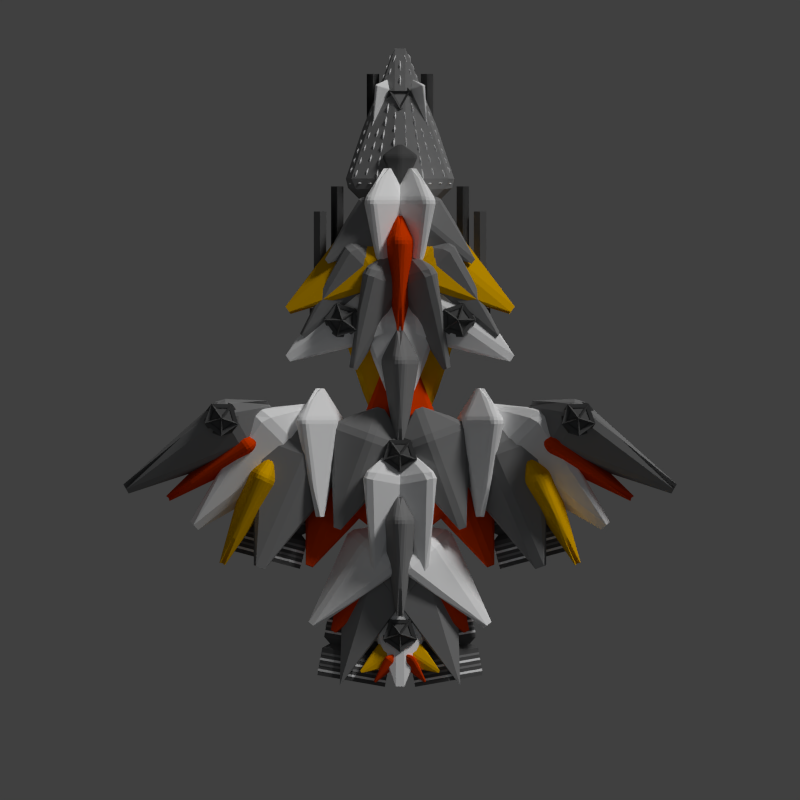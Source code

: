 # Source: modified_osprey.blend  (saved by Blender 2.76.0; exported with 4.5.12 LTS)
import bpy
from mathutils import Matrix  # noqa: F401  (used for matrix-valued properties, if any)

bpy.ops.wm.read_factory_settings(use_empty=True)
scene = bpy.context.scene
scene.name = 'Scene'

# ---- collections
col_collection_1 = bpy.data.collections.new('Collection 1'); scene.collection.children.link(col_collection_1)

# ---- materials (node trees are filled in below, after node groups)
mat_material = bpy.data.materials.new('Material')
mat_material.alpha_threshold = 0.0
mat_material.use_transparent_shadow = False
mat_material.diffuse_color = (0.1065, 0.1065, 0.1065, 1.0)
mat_material.roughness = 0.75
mat_material.specular_intensity = 0.05435
mat_material.line_color = (0.0, 0.0, 0.0, 1.0)
mat_material_002 = bpy.data.materials.new('Material.002')
mat_material_002.alpha_threshold = 0.0
mat_material_002.use_transparent_shadow = False
mat_material_002.diffuse_color = (1.0, 1.0, 1.0, 1.0)
mat_material_002.roughness = 0.5
mat_material_002.line_color = (0.0, 0.0, 0.0, 1.0)
mat_material_003 = bpy.data.materials.new('Material.003')
mat_material_003.alpha_threshold = 0.0
mat_material_003.use_transparent_shadow = False
mat_material_003.diffuse_color = (0.8, 0.05384, 0.0, 1.0)
mat_material_003.roughness = 0.5
mat_material_003.specular_intensity = 0.1522
mat_material_003.line_color = (0.0, 0.0, 0.0, 1.0)
mat_material_004 = bpy.data.materials.new('Material.004')
mat_material_004.alpha_threshold = 0.0
mat_material_004.use_transparent_shadow = False
mat_material_004.diffuse_color = (0.8, 0.4231, 0.0, 1.0)
mat_material_004.roughness = 0.5
mat_material_004.specular_intensity = 0.1739
mat_material_004.line_color = (0.0, 0.0, 0.0, 1.0)
mat_material_001 = bpy.data.materials.new('Material.001')
mat_material_001.alpha_threshold = 0.0
mat_material_001.use_transparent_shadow = False
mat_material_001.diffuse_color = (0.2529, 0.2529, 0.2529, 1.0)
mat_material_001.roughness = 0.5
mat_material_001.line_color = (0.0, 0.0, 0.0, 1.0)

# ---- material node trees

# ---- world
world_world = bpy.data.worlds.new('World'); scene.world = world_world
world_world.color = (0.05088, 0.05088, 0.05088)
world_world.use_sun_shadow = False
world_world.sun_shadow_jitter_overblur = 0.0
world_world.cycles.sampling_method = 'MANUAL'
world_world.cycles.sample_map_resolution = 256

# ---- cameras
cam_camera = bpy.data.cameras.new('Camera')
cam_camera.type = 'ORTHO'
cam_camera.clip_end = 100.0
cam_camera.lens = 35.0
cam_camera.sensor_width = 32.0
cam_camera.sensor_height = 18.0
cam_camera.ortho_scale = 20.0
cam_camera.dof.focus_distance = 0.0
cam_camera.dof.aperture_fstop = 128.0

# ---- lights
light_point_002 = bpy.data.lights.new('Point.002', 'POINT')
light_point_002.color = (0.7781, 0.8789, 1.0)
light_point_002.transmission_factor = 0.0
light_point_002.energy = 50.0
light_point_002.shadow_buffer_clip_start = 0.5
light_point_002.shadow_soft_size = 0.1
light_point_002.shadow_maximum_resolution = 0.006
light_point_002.use_absolute_resolution = True
light_point_002.cycles.use_multiple_importance_sampling = False
light_point_001 = bpy.data.lights.new('Point.001', 'POINT')
light_point_001.color = (0.7781, 0.8789, 1.0)
light_point_001.transmission_factor = 0.0
light_point_001.energy = 50.0
light_point_001.shadow_buffer_clip_start = 0.5
light_point_001.shadow_soft_size = 0.1
light_point_001.shadow_maximum_resolution = 0.006
light_point_001.use_absolute_resolution = True
light_point_001.cycles.use_multiple_importance_sampling = False
light_point = bpy.data.lights.new('Point', 'POINT')
light_point.color = (0.7781, 0.8789, 1.0)
light_point.transmission_factor = 0.0
light_point.energy = 50.0
light_point.shadow_buffer_clip_start = 0.5
light_point.shadow_soft_size = 0.1
light_point.shadow_maximum_resolution = 0.006
light_point.use_absolute_resolution = True
light_point.cycles.use_multiple_importance_sampling = False
light_sun = bpy.data.lights.new('Sun', 'SUN')
light_sun.transmission_factor = 0.0
light_sun.angle = 0.1993
light_sun.energy = 1.5
light_sun.shadow_buffer_clip_start = 0.5
light_sun.shadow_soft_size = 0.1
light_sun.shadow_cascade_max_distance = 1000.0
light_sun.cycles.use_multiple_importance_sampling = False

# ---- meshes
me_icosphere_005 = bpy.data.meshes.new('Icosphere.005')
me_icosphere_005.from_pydata([(0.0, 0.0, -1.0), (0.7236, -0.5257, -0.4472), (-0.2764, -0.8506, -0.4472), (-0.8944, 0.0, -0.4472), (-0.2764, 0.8506, -0.4472), (0.7236, 0.5257, -0.4472), (0.2764, -0.8506, 0.4472), (-0.7236, -0.5257, 0.4472), (-0.7236, 0.5257, 0.4472), (0.2764, 0.8506, 0.4472), (0.8944, 0.0, 0.4472), (0.0, 0.0, 1.0), (-0.03752, 0.1155, -0.8411), (0.6861, -0.4102, -0.2883), (-0.3139, -0.7352, -0.2883), (0.6022, -0.5257, -0.2883), (-0.1214, 0.0, -0.8411), (0.6022, 0.5257, -0.2883), (0.09822, 0.07137, -0.8411), (-0.1782, -0.7793, -0.2883), (-0.7962, 0.07137, -0.2883), (0.09822, -0.07137, -0.8411), (-0.7962, -0.07137, -0.2883), (-0.1782, 0.7793, -0.2883), (-0.03752, -0.1155, -0.8411), (-0.3139, 0.7352, -0.2883), (0.6861, 0.4102, -0.2883), (0.5272, -0.5257, -0.4097), (0.5272, 0.5257, -0.4097), (0.698, 0.0, 0.4847), (-0.3371, -0.6638, -0.4097), (0.6629, -0.3389, -0.4097), (0.2157, -0.6638, 0.4847), (-0.7355, 0.1155, -0.4097), (-0.1175, -0.7352, -0.4097), (-0.5647, -0.4102, 0.4847), (-0.1175, 0.7352, -0.4097), (-0.7355, -0.1155, -0.4097), (-0.5647, 0.4102, 0.4847), (0.6629, 0.3389, -0.4097), (-0.3371, 0.6638, -0.4097), (0.2157, 0.6638, 0.4847), (0.5647, -0.4102, -0.4847), (0.7355, 0.1155, 0.4097), (0.1175, -0.7352, 0.4097), (-0.2157, -0.6638, -0.4847), (0.3371, -0.6638, 0.4097), (-0.6629, -0.3389, 0.4097), (-0.698, 0.0, -0.4847), (-0.5272, -0.5257, 0.4097), (-0.5272, 0.5257, 0.4097), (-0.2157, 0.6638, -0.4847), (-0.6629, 0.3389, 0.4097), (0.3371, 0.6638, 0.4097), (0.5647, 0.4102, -0.4847), (0.1175, 0.7352, 0.4097), (0.7355, -0.1155, 0.4097), (0.1782, -0.7793, 0.2883), (0.7962, 0.07137, 0.2883), (-0.09822, 0.07137, 0.8411), (-0.6861, -0.4102, 0.2883), (0.3139, -0.7352, 0.2883), (0.03752, 0.1155, 0.8411), (-0.6022, 0.5257, 0.2883), (-0.6022, -0.5257, 0.2883), (0.1214, 0.0, 0.8411), (0.3139, 0.7352, 0.2883), (-0.6861, 0.4102, 0.2883), (0.03752, -0.1155, 0.8411), (0.7962, -0.07137, 0.2883), (0.1782, 0.7793, 0.2883), (-0.09822, -0.07137, 0.8411)], [], [(12, 13, 14), (1, 13, 12, 0), (2, 14, 13, 1), (0, 12, 14, 2), (15, 16, 17), (0, 16, 15, 1), (5, 17, 16, 0), (1, 15, 17, 5), (18, 19, 20), (2, 19, 18, 0), (3, 20, 19, 2), (0, 18, 20, 3), (21, 22, 23), (3, 22, 21, 0), (4, 23, 22, 3), (0, 21, 23, 4), (24, 25, 26), (4, 25, 24, 0), (5, 26, 25, 4), (0, 24, 26, 5), (27, 28, 29), (5, 28, 27, 1), (10, 29, 28, 5), (1, 27, 29, 10), (30, 31, 32), (1, 31, 30, 2), (6, 32, 31, 1), (2, 30, 32, 6), (33, 34, 35), (2, 34, 33, 3), (7, 35, 34, 2), (3, 33, 35, 7), (36, 37, 38), (3, 37, 36, 4), (8, 38, 37, 3), (4, 36, 38, 8), (39, 40, 41), (4, 40, 39, 5), (9, 41, 40, 4), (5, 39, 41, 9), (42, 43, 44), (10, 43, 42, 1), (6, 44, 43, 10), (1, 42, 44, 6), (45, 46, 47), (6, 46, 45, 2), (7, 47, 46, 6), (2, 45, 47, 7), (48, 49, 50), (7, 49, 48, 3), (8, 50, 49, 7), (3, 48, 50, 8), (51, 52, 53), (8, 52, 51, 4), (9, 53, 52, 8), (4, 51, 53, 9), (54, 55, 56), (9, 55, 54, 5), (10, 56, 55, 9), (5, 54, 56, 10), (57, 58, 59), (10, 58, 57, 6), (11, 59, 58, 10), (6, 57, 59, 11), (60, 61, 62), (6, 61, 60, 7), (11, 62, 61, 6), (7, 60, 62, 11), (63, 64, 65), (7, 64, 63, 8), (11, 65, 64, 7), (8, 63, 65, 11), (66, 67, 68), (8, 67, 66, 9), (11, 68, 67, 8), (9, 66, 68, 11), (69, 70, 71), (9, 70, 69, 10), (11, 71, 70, 9), (10, 69, 71, 11)])
me_icosphere_005.materials.append(mat_material)
me_icosphere_005.use_remesh_preserve_volume = False
me_icosphere_005.use_remesh_preserve_attributes = False
me_icosphere_005.use_mirror_vertex_groups = False
me_icosphere_005.update()
me_icosphere_004 = bpy.data.meshes.new('Icosphere.004')
me_icosphere_004.from_pydata([(0.0, 0.0, -1.0), (0.7236, -0.5257, -0.4472), (-0.2764, -0.8506, -0.4472), (-0.8944, 0.0, -0.4472), (-0.2764, 0.8506, -0.4472), (0.7236, 0.5257, -0.4472), (0.2764, -0.8506, 0.4472), (-0.7236, -0.5257, 0.4472), (-0.7236, 0.5257, 0.4472), (0.2764, 0.8506, 0.4472), (0.8944, 0.0, 0.4472), (0.0, 0.0, 1.0), (-0.03752, 0.1155, -0.8411), (0.6861, -0.4102, -0.2883), (-0.3139, -0.7352, -0.2883), (0.6022, -0.5257, -0.2883), (-0.1214, 0.0, -0.8411), (0.6022, 0.5257, -0.2883), (0.09822, 0.07137, -0.8411), (-0.1782, -0.7793, -0.2883), (-0.7962, 0.07137, -0.2883), (0.09822, -0.07137, -0.8411), (-0.7962, -0.07137, -0.2883), (-0.1782, 0.7793, -0.2883), (-0.03752, -0.1155, -0.8411), (-0.3139, 0.7352, -0.2883), (0.6861, 0.4102, -0.2883), (0.5272, -0.5257, -0.4097), (0.5272, 0.5257, -0.4097), (0.698, 0.0, 0.4847), (-0.3371, -0.6638, -0.4097), (0.6629, -0.3389, -0.4097), (0.2157, -0.6638, 0.4847), (-0.7355, 0.1155, -0.4097), (-0.1175, -0.7352, -0.4097), (-0.5647, -0.4102, 0.4847), (-0.1175, 0.7352, -0.4097), (-0.7355, -0.1155, -0.4097), (-0.5647, 0.4102, 0.4847), (0.6629, 0.3389, -0.4097), (-0.3371, 0.6638, -0.4097), (0.2157, 0.6638, 0.4847), (0.5647, -0.4102, -0.4847), (0.7355, 0.1155, 0.4097), (0.1175, -0.7352, 0.4097), (-0.2157, -0.6638, -0.4847), (0.3371, -0.6638, 0.4097), (-0.6629, -0.3389, 0.4097), (-0.698, 0.0, -0.4847), (-0.5272, -0.5257, 0.4097), (-0.5272, 0.5257, 0.4097), (-0.2157, 0.6638, -0.4847), (-0.6629, 0.3389, 0.4097), (0.3371, 0.6638, 0.4097), (0.5647, 0.4102, -0.4847), (0.1175, 0.7352, 0.4097), (0.7355, -0.1155, 0.4097), (0.1782, -0.7793, 0.2883), (0.7962, 0.07137, 0.2883), (-0.09822, 0.07137, 0.8411), (-0.6861, -0.4102, 0.2883), (0.3139, -0.7352, 0.2883), (0.03752, 0.1155, 0.8411), (-0.6022, 0.5257, 0.2883), (-0.6022, -0.5257, 0.2883), (0.1214, 0.0, 0.8411), (0.3139, 0.7352, 0.2883), (-0.6861, 0.4102, 0.2883), (0.03752, -0.1155, 0.8411), (0.7962, -0.07137, 0.2883), (0.1782, 0.7793, 0.2883), (-0.09822, -0.07137, 0.8411)], [], [(12, 13, 14), (1, 13, 12, 0), (2, 14, 13, 1), (0, 12, 14, 2), (15, 16, 17), (0, 16, 15, 1), (5, 17, 16, 0), (1, 15, 17, 5), (18, 19, 20), (2, 19, 18, 0), (3, 20, 19, 2), (0, 18, 20, 3), (21, 22, 23), (3, 22, 21, 0), (4, 23, 22, 3), (0, 21, 23, 4), (24, 25, 26), (4, 25, 24, 0), (5, 26, 25, 4), (0, 24, 26, 5), (27, 28, 29), (5, 28, 27, 1), (10, 29, 28, 5), (1, 27, 29, 10), (30, 31, 32), (1, 31, 30, 2), (6, 32, 31, 1), (2, 30, 32, 6), (33, 34, 35), (2, 34, 33, 3), (7, 35, 34, 2), (3, 33, 35, 7), (36, 37, 38), (3, 37, 36, 4), (8, 38, 37, 3), (4, 36, 38, 8), (39, 40, 41), (4, 40, 39, 5), (9, 41, 40, 4), (5, 39, 41, 9), (42, 43, 44), (10, 43, 42, 1), (6, 44, 43, 10), (1, 42, 44, 6), (45, 46, 47), (6, 46, 45, 2), (7, 47, 46, 6), (2, 45, 47, 7), (48, 49, 50), (7, 49, 48, 3), (8, 50, 49, 7), (3, 48, 50, 8), (51, 52, 53), (8, 52, 51, 4), (9, 53, 52, 8), (4, 51, 53, 9), (54, 55, 56), (9, 55, 54, 5), (10, 56, 55, 9), (5, 54, 56, 10), (57, 58, 59), (10, 58, 57, 6), (11, 59, 58, 10), (6, 57, 59, 11), (60, 61, 62), (6, 61, 60, 7), (11, 62, 61, 6), (7, 60, 62, 11), (63, 64, 65), (7, 64, 63, 8), (11, 65, 64, 7), (8, 63, 65, 11), (66, 67, 68), (8, 67, 66, 9), (11, 68, 67, 8), (9, 66, 68, 11), (69, 70, 71), (9, 70, 69, 10), (11, 71, 70, 9), (10, 69, 71, 11)])
me_icosphere_004.materials.append(mat_material)
me_icosphere_004.use_remesh_preserve_volume = False
me_icosphere_004.use_remesh_preserve_attributes = False
me_icosphere_004.use_mirror_vertex_groups = False
me_icosphere_004.update()
me_cube_030 = bpy.data.meshes.new('Cube.030')
me_cube_030.from_pydata([(-2.561, -1.0, -0.15), (0.0, 0.0, 0.0), (-6.109e-07, -1.39, 2.384e-07), (2.561, -1.0, -0.15), (-2.561, -1.0, 0.15), (2.561, -1.0, 0.15), (0.0, -1.0, 0.5), (-4.284e-08, -1.0, -0.5)], [], [(5, 6, 2), (4, 1, 0), (1, 5, 3), (7, 1, 3), (6, 1, 4), (0, 1, 7), (5, 1, 6), (4, 0, 2), (3, 5, 2), (6, 4, 2), (0, 7, 2), (7, 3, 2)])
me_cube_030.materials.append(mat_material_002)
me_cube_030.use_remesh_preserve_volume = False
me_cube_030.use_remesh_preserve_attributes = False
me_cube_030.use_mirror_vertex_groups = False
me_cube_030.update()
me_cube_026 = bpy.data.meshes.new('Cube.026')
me_cube_026.from_pydata([(-2.561, -1.0, -0.15), (0.0, 0.0, 0.0), (-6.109e-07, -1.39, 2.384e-07), (2.561, -1.0, -0.15), (-2.561, -1.0, 0.15), (2.561, -1.0, 0.15), (0.0, -1.0, 0.5), (-4.284e-08, -1.0, -0.5)], [], [(5, 6, 2), (4, 1, 0), (1, 5, 3), (7, 1, 3), (6, 1, 4), (0, 1, 7), (5, 1, 6), (4, 0, 2), (3, 5, 2), (6, 4, 2), (0, 7, 2), (7, 3, 2)])
me_cube_026.materials.append(mat_material_002)
me_cube_026.use_remesh_preserve_volume = False
me_cube_026.use_remesh_preserve_attributes = False
me_cube_026.use_mirror_vertex_groups = False
me_cube_026.update()
me_cube_023 = bpy.data.meshes.new('Cube.023')
me_cube_023.from_pydata([(-2.561, -1.0, -0.15), (0.0, 0.0, 0.0), (-6.109e-07, -1.39, 2.384e-07), (2.561, -1.0, -0.15), (-2.561, -1.0, 0.15), (2.561, -1.0, 0.15), (0.0, -1.0, 0.5), (-4.284e-08, -1.0, -0.5)], [], [(5, 6, 2), (4, 1, 0), (1, 5, 3), (7, 1, 3), (6, 1, 4), (0, 1, 7), (5, 1, 6), (4, 0, 2), (3, 5, 2), (6, 4, 2), (0, 7, 2), (7, 3, 2)])
me_cube_023.materials.append(mat_material_002)
me_cube_023.use_remesh_preserve_volume = False
me_cube_023.use_remesh_preserve_attributes = False
me_cube_023.use_mirror_vertex_groups = False
me_cube_023.update()
me_cube_015 = bpy.data.meshes.new('Cube.015')
me_cube_015.from_pydata([(-2.561, -1.0, -0.15), (0.0, 0.0, 0.0), (-6.109e-07, -1.39, 2.384e-07), (2.561, -1.0, -0.15), (-2.561, -1.0, 0.15), (2.561, -1.0, 0.15), (0.0, -1.0, 0.5), (-4.284e-08, -1.0, -0.5)], [], [(5, 6, 2), (4, 1, 0), (1, 5, 3), (7, 1, 3), (6, 1, 4), (0, 1, 7), (5, 1, 6), (4, 0, 2), (3, 5, 2), (6, 4, 2), (0, 7, 2), (7, 3, 2)])
me_cube_015.materials.append(mat_material_002)
me_cube_015.use_remesh_preserve_volume = False
me_cube_015.use_remesh_preserve_attributes = False
me_cube_015.use_mirror_vertex_groups = False
me_cube_015.update()
me_cube_009 = bpy.data.meshes.new('Cube.009')
me_cube_009.from_pydata([(-2.561, -1.0, -0.15), (0.0, 0.0, 0.0), (-6.109e-07, -1.39, 2.384e-07), (2.561, -1.0, -0.15), (-2.561, -1.0, 0.15), (2.561, -1.0, 0.15), (0.0, -1.0, 0.5), (-4.284e-08, -1.0, -0.5)], [], [(5, 6, 2), (4, 1, 0), (1, 5, 3), (7, 1, 3), (6, 1, 4), (0, 1, 7), (5, 1, 6), (4, 0, 2), (3, 5, 2), (6, 4, 2), (0, 7, 2), (7, 3, 2)])
me_cube_009.materials.append(mat_material_002)
me_cube_009.use_remesh_preserve_volume = False
me_cube_009.use_remesh_preserve_attributes = False
me_cube_009.use_mirror_vertex_groups = False
me_cube_009.update()
me_cube_008 = bpy.data.meshes.new('Cube.008')
me_cube_008.from_pydata([(-2.561, -1.0, -0.15), (0.0, 0.0, 0.0), (-6.109e-07, -1.39, 2.384e-07), (2.561, -1.0, -0.15), (-2.561, -1.0, 0.15), (2.561, -1.0, 0.15), (0.0, -1.0, 0.5), (-4.284e-08, -1.0, -0.5)], [], [(5, 6, 2), (4, 1, 0), (1, 5, 3), (7, 1, 3), (6, 1, 4), (0, 1, 7), (5, 1, 6), (4, 0, 2), (3, 5, 2), (6, 4, 2), (0, 7, 2), (7, 3, 2)])
me_cube_008.materials.append(mat_material_002)
me_cube_008.use_remesh_preserve_volume = False
me_cube_008.use_remesh_preserve_attributes = False
me_cube_008.use_mirror_vertex_groups = False
me_cube_008.update()
me_cube_007 = bpy.data.meshes.new('Cube.007')
me_cube_007.from_pydata([(-2.058, -1.0, -0.15), (0.0, 0.0, 0.0), (-6.109e-07, -1.39, 2.384e-07), (2.058, -1.0, -0.15), (-2.058, -1.0, 0.15), (2.058, -1.0, 0.15), (0.0, -1.0, 0.5), (-2.419e-08, -1.0, -0.5)], [], [(5, 6, 2), (4, 1, 0), (1, 5, 3), (7, 1, 3), (6, 1, 4), (0, 1, 7), (5, 1, 6), (4, 0, 2), (3, 5, 2), (6, 4, 2), (0, 7, 2), (7, 3, 2)])
me_cube_007.materials.append(mat_material_002)
me_cube_007.use_remesh_preserve_volume = False
me_cube_007.use_remesh_preserve_attributes = False
me_cube_007.use_mirror_vertex_groups = False
me_cube_007.update()
me_cube_006 = bpy.data.meshes.new('Cube.006')
me_cube_006.from_pydata([(-1.988, -1.0, -0.15), (-7.302e-06, 6.468, 2.131e-06), (-2.667e-06, -2.61, 2.317e-06), (1.988, -1.0, -0.15), (-1.988, -1.0, 0.15), (1.988, -1.0, 0.15), (0.0, -1.0, 0.5), (-4.284e-08, -1.0, -0.5)], [], [(5, 6, 2), (4, 1, 0), (1, 5, 3), (7, 1, 3), (6, 1, 4), (0, 1, 7), (5, 1, 6), (4, 0, 2), (3, 5, 2), (6, 4, 2), (0, 7, 2), (7, 3, 2)])
me_cube_006.materials.append(mat_material_002)
me_cube_006.use_remesh_preserve_volume = False
me_cube_006.use_remesh_preserve_attributes = False
me_cube_006.use_mirror_vertex_groups = False
me_cube_006.update()
me_cube_004 = bpy.data.meshes.new('Cube.004')
me_cube_004.from_pydata([(-2.561, -1.0, -0.15), (0.0, 0.0, 0.0), (-6.109e-07, -1.39, 2.384e-07), (2.561, -1.0, -0.15), (-2.561, -1.0, 0.15), (2.561, -1.0, 0.15), (0.0, -1.0, 0.5), (-4.284e-08, -1.0, -0.5)], [], [(5, 6, 2), (4, 1, 0), (1, 5, 3), (7, 1, 3), (6, 1, 4), (0, 1, 7), (5, 1, 6), (4, 0, 2), (3, 5, 2), (6, 4, 2), (0, 7, 2), (7, 3, 2)])
me_cube_004.materials.append(mat_material_002)
me_cube_004.use_remesh_preserve_volume = False
me_cube_004.use_remesh_preserve_attributes = False
me_cube_004.use_mirror_vertex_groups = False
me_cube_004.update()
me_cube_002 = bpy.data.meshes.new('Cube.002')
me_cube_002.from_pydata([(-1.0, -1.0, -0.15), (0.0, 0.0, 0.0), (0.0, -4.0, 0.0), (1.0, -1.0, -0.15), (-1.0, -1.0, 0.15), (1.0, -1.0, 0.15), (0.0, -1.0, 0.5), (0.0, -1.0, -0.5)], [], [(5, 6, 2), (4, 1, 0), (1, 5, 3), (7, 1, 3), (6, 1, 4), (0, 1, 7), (5, 1, 6), (4, 0, 2), (3, 5, 2), (6, 4, 2), (0, 7, 2), (7, 3, 2)])
me_cube_002.materials.append(mat_material_003)
me_cube_002.use_remesh_preserve_volume = False
me_cube_002.use_remesh_preserve_attributes = False
me_cube_002.use_mirror_vertex_groups = False
me_cube_002.update()
me_cube_001 = bpy.data.meshes.new('Cube.001')
me_cube_001.from_pydata([(-1.0, -1.0, -0.15), (0.0, 0.0, 0.0), (0.0, -4.0, 0.0), (1.0, -1.0, -0.15), (-1.0, -1.0, 0.15), (1.0, -1.0, 0.15), (0.0, -1.0, 0.5), (0.0, -1.0, -0.5)], [], [(5, 6, 2), (4, 1, 0), (1, 5, 3), (7, 1, 3), (6, 1, 4), (0, 1, 7), (5, 1, 6), (4, 0, 2), (3, 5, 2), (6, 4, 2), (0, 7, 2), (7, 3, 2)])
me_cube_001.materials.append(mat_material_003)
me_cube_001.use_remesh_preserve_volume = False
me_cube_001.use_remesh_preserve_attributes = False
me_cube_001.use_mirror_vertex_groups = False
me_cube_001.update()
me_cube_000 = bpy.data.meshes.new('Cube.000')
me_cube_000.from_pydata([(-1.0, -1.0, -0.15), (0.0, 0.0, 0.0), (0.0, -4.0, 0.0), (1.0, -1.0, -0.15), (-1.0, -1.0, 0.15), (1.0, -1.0, 0.15), (0.0, -1.0, 0.5), (0.0, -1.0, -0.5)], [], [(5, 6, 2), (4, 1, 0), (1, 5, 3), (7, 1, 3), (6, 1, 4), (0, 1, 7), (5, 1, 6), (4, 0, 2), (3, 5, 2), (6, 4, 2), (0, 7, 2), (7, 3, 2)])
me_cube_000.materials.append(mat_material_004)
me_cube_000.use_remesh_preserve_volume = False
me_cube_000.use_remesh_preserve_attributes = False
me_cube_000.use_mirror_vertex_groups = False
me_cube_000.update()
me_icosphere_003 = bpy.data.meshes.new('Icosphere.003')
me_icosphere_003.from_pydata([(0.0, 0.0, -1.0), (0.7236, -0.5257, -0.4472), (-0.2764, -0.8506, -0.4472), (-0.8944, 0.0, -0.4472), (-0.2764, 0.8506, -0.4472), (0.7236, 0.5257, -0.4472), (0.2764, -0.8506, 0.4472), (-0.7236, -0.5257, 0.4472), (-0.7236, 0.5257, 0.4472), (0.2764, 0.8506, 0.4472), (0.8944, 0.0, 0.4472), (0.0, 0.0, 1.0), (-0.03752, 0.1155, -0.8411), (0.6861, -0.4102, -0.2883), (-0.3139, -0.7352, -0.2883), (0.6022, -0.5257, -0.2883), (-0.1214, 0.0, -0.8411), (0.6022, 0.5257, -0.2883), (0.09822, 0.07137, -0.8411), (-0.1782, -0.7793, -0.2883), (-0.7962, 0.07137, -0.2883), (0.09822, -0.07137, -0.8411), (-0.7962, -0.07137, -0.2883), (-0.1782, 0.7793, -0.2883), (-0.03752, -0.1155, -0.8411), (-0.3139, 0.7352, -0.2883), (0.6861, 0.4102, -0.2883), (0.5272, -0.5257, -0.4097), (0.5272, 0.5257, -0.4097), (0.698, 0.0, 0.4847), (-0.3371, -0.6638, -0.4097), (0.6629, -0.3389, -0.4097), (0.2157, -0.6638, 0.4847), (-0.7355, 0.1155, -0.4097), (-0.1175, -0.7352, -0.4097), (-0.5647, -0.4102, 0.4847), (-0.1175, 0.7352, -0.4097), (-0.7355, -0.1155, -0.4097), (-0.5647, 0.4102, 0.4847), (0.6629, 0.3389, -0.4097), (-0.3371, 0.6638, -0.4097), (0.2157, 0.6638, 0.4847), (0.5647, -0.4102, -0.4847), (0.7355, 0.1155, 0.4097), (0.1175, -0.7352, 0.4097), (-0.2157, -0.6638, -0.4847), (0.3371, -0.6638, 0.4097), (-0.6629, -0.3389, 0.4097), (-0.698, 0.0, -0.4847), (-0.5272, -0.5257, 0.4097), (-0.5272, 0.5257, 0.4097), (-0.2157, 0.6638, -0.4847), (-0.6629, 0.3389, 0.4097), (0.3371, 0.6638, 0.4097), (0.5647, 0.4102, -0.4847), (0.1175, 0.7352, 0.4097), (0.7355, -0.1155, 0.4097), (0.1782, -0.7793, 0.2883), (0.7962, 0.07137, 0.2883), (-0.09822, 0.07137, 0.8411), (-0.6861, -0.4102, 0.2883), (0.3139, -0.7352, 0.2883), (0.03752, 0.1155, 0.8411), (-0.6022, 0.5257, 0.2883), (-0.6022, -0.5257, 0.2883), (0.1214, 0.0, 0.8411), (0.3139, 0.7352, 0.2883), (-0.6861, 0.4102, 0.2883), (0.03752, -0.1155, 0.8411), (0.7962, -0.07137, 0.2883), (0.1782, 0.7793, 0.2883), (-0.09822, -0.07137, 0.8411)], [], [(12, 13, 14), (1, 13, 12, 0), (2, 14, 13, 1), (0, 12, 14, 2), (15, 16, 17), (0, 16, 15, 1), (5, 17, 16, 0), (1, 15, 17, 5), (18, 19, 20), (2, 19, 18, 0), (3, 20, 19, 2), (0, 18, 20, 3), (21, 22, 23), (3, 22, 21, 0), (4, 23, 22, 3), (0, 21, 23, 4), (24, 25, 26), (4, 25, 24, 0), (5, 26, 25, 4), (0, 24, 26, 5), (27, 28, 29), (5, 28, 27, 1), (10, 29, 28, 5), (1, 27, 29, 10), (30, 31, 32), (1, 31, 30, 2), (6, 32, 31, 1), (2, 30, 32, 6), (33, 34, 35), (2, 34, 33, 3), (7, 35, 34, 2), (3, 33, 35, 7), (36, 37, 38), (3, 37, 36, 4), (8, 38, 37, 3), (4, 36, 38, 8), (39, 40, 41), (4, 40, 39, 5), (9, 41, 40, 4), (5, 39, 41, 9), (42, 43, 44), (10, 43, 42, 1), (6, 44, 43, 10), (1, 42, 44, 6), (45, 46, 47), (6, 46, 45, 2), (7, 47, 46, 6), (2, 45, 47, 7), (48, 49, 50), (7, 49, 48, 3), (8, 50, 49, 7), (3, 48, 50, 8), (51, 52, 53), (8, 52, 51, 4), (9, 53, 52, 8), (4, 51, 53, 9), (54, 55, 56), (9, 55, 54, 5), (10, 56, 55, 9), (5, 54, 56, 10), (57, 58, 59), (10, 58, 57, 6), (11, 59, 58, 10), (6, 57, 59, 11), (60, 61, 62), (6, 61, 60, 7), (11, 62, 61, 6), (7, 60, 62, 11), (63, 64, 65), (7, 64, 63, 8), (11, 65, 64, 7), (8, 63, 65, 11), (66, 67, 68), (8, 67, 66, 9), (11, 68, 67, 8), (9, 66, 68, 11), (69, 70, 71), (9, 70, 69, 10), (11, 71, 70, 9), (10, 69, 71, 11)])
me_icosphere_003.materials.append(mat_material)
me_icosphere_003.use_remesh_preserve_volume = False
me_icosphere_003.use_remesh_preserve_attributes = False
me_icosphere_003.use_mirror_vertex_groups = False
me_icosphere_003.update()
me_icosphere_002 = bpy.data.meshes.new('Icosphere.002')
me_icosphere_002.from_pydata([(0.0, 0.0, -1.0), (0.7236, -0.5257, -0.4472), (-0.2764, -0.8506, -0.4472), (-0.8944, 0.0, -0.4472), (-0.2764, 0.8506, -0.4472), (0.7236, 0.5257, -0.4472), (0.2764, -0.8506, 0.4472), (-0.7236, -0.5257, 0.4472), (-0.7236, 0.5257, 0.4472), (0.2764, 0.8506, 0.4472), (0.8944, 0.0, 0.4472), (0.0, 0.0, 1.0), (-0.03752, 0.1155, -0.8411), (0.6861, -0.4102, -0.2883), (-0.3139, -0.7352, -0.2883), (0.6022, -0.5257, -0.2883), (-0.1214, 0.0, -0.8411), (0.6022, 0.5257, -0.2883), (0.09822, 0.07137, -0.8411), (-0.1782, -0.7793, -0.2883), (-0.7962, 0.07137, -0.2883), (0.09822, -0.07137, -0.8411), (-0.7962, -0.07137, -0.2883), (-0.1782, 0.7793, -0.2883), (-0.03752, -0.1155, -0.8411), (-0.3139, 0.7352, -0.2883), (0.6861, 0.4102, -0.2883), (0.5272, -0.5257, -0.4097), (0.5272, 0.5257, -0.4097), (0.698, 0.0, 0.4847), (-0.3371, -0.6638, -0.4097), (0.6629, -0.3389, -0.4097), (0.2157, -0.6638, 0.4847), (-0.7355, 0.1155, -0.4097), (-0.1175, -0.7352, -0.4097), (-0.5647, -0.4102, 0.4847), (-0.1175, 0.7352, -0.4097), (-0.7355, -0.1155, -0.4097), (-0.5647, 0.4102, 0.4847), (0.6629, 0.3389, -0.4097), (-0.3371, 0.6638, -0.4097), (0.2157, 0.6638, 0.4847), (0.5647, -0.4102, -0.4847), (0.7355, 0.1155, 0.4097), (0.1175, -0.7352, 0.4097), (-0.2157, -0.6638, -0.4847), (0.3371, -0.6638, 0.4097), (-0.6629, -0.3389, 0.4097), (-0.698, 0.0, -0.4847), (-0.5272, -0.5257, 0.4097), (-0.5272, 0.5257, 0.4097), (-0.2157, 0.6638, -0.4847), (-0.6629, 0.3389, 0.4097), (0.3371, 0.6638, 0.4097), (0.5647, 0.4102, -0.4847), (0.1175, 0.7352, 0.4097), (0.7355, -0.1155, 0.4097), (0.1782, -0.7793, 0.2883), (0.7962, 0.07137, 0.2883), (-0.09822, 0.07137, 0.8411), (-0.6861, -0.4102, 0.2883), (0.3139, -0.7352, 0.2883), (0.03752, 0.1155, 0.8411), (-0.6022, 0.5257, 0.2883), (-0.6022, -0.5257, 0.2883), (0.1214, 0.0, 0.8411), (0.3139, 0.7352, 0.2883), (-0.6861, 0.4102, 0.2883), (0.03752, -0.1155, 0.8411), (0.7962, -0.07137, 0.2883), (0.1782, 0.7793, 0.2883), (-0.09822, -0.07137, 0.8411)], [], [(12, 13, 14), (1, 13, 12, 0), (2, 14, 13, 1), (0, 12, 14, 2), (15, 16, 17), (0, 16, 15, 1), (5, 17, 16, 0), (1, 15, 17, 5), (18, 19, 20), (2, 19, 18, 0), (3, 20, 19, 2), (0, 18, 20, 3), (21, 22, 23), (3, 22, 21, 0), (4, 23, 22, 3), (0, 21, 23, 4), (24, 25, 26), (4, 25, 24, 0), (5, 26, 25, 4), (0, 24, 26, 5), (27, 28, 29), (5, 28, 27, 1), (10, 29, 28, 5), (1, 27, 29, 10), (30, 31, 32), (1, 31, 30, 2), (6, 32, 31, 1), (2, 30, 32, 6), (33, 34, 35), (2, 34, 33, 3), (7, 35, 34, 2), (3, 33, 35, 7), (36, 37, 38), (3, 37, 36, 4), (8, 38, 37, 3), (4, 36, 38, 8), (39, 40, 41), (4, 40, 39, 5), (9, 41, 40, 4), (5, 39, 41, 9), (42, 43, 44), (10, 43, 42, 1), (6, 44, 43, 10), (1, 42, 44, 6), (45, 46, 47), (6, 46, 45, 2), (7, 47, 46, 6), (2, 45, 47, 7), (48, 49, 50), (7, 49, 48, 3), (8, 50, 49, 7), (3, 48, 50, 8), (51, 52, 53), (8, 52, 51, 4), (9, 53, 52, 8), (4, 51, 53, 9), (54, 55, 56), (9, 55, 54, 5), (10, 56, 55, 9), (5, 54, 56, 10), (57, 58, 59), (10, 58, 57, 6), (11, 59, 58, 10), (6, 57, 59, 11), (60, 61, 62), (6, 61, 60, 7), (11, 62, 61, 6), (7, 60, 62, 11), (63, 64, 65), (7, 64, 63, 8), (11, 65, 64, 7), (8, 63, 65, 11), (66, 67, 68), (8, 67, 66, 9), (11, 68, 67, 8), (9, 66, 68, 11), (69, 70, 71), (9, 70, 69, 10), (11, 71, 70, 9), (10, 69, 71, 11)])
me_icosphere_002.materials.append(mat_material)
me_icosphere_002.use_remesh_preserve_volume = False
me_icosphere_002.use_remesh_preserve_attributes = False
me_icosphere_002.use_mirror_vertex_groups = False
me_icosphere_002.update()
me_cylinder_005 = bpy.data.meshes.new('Cylinder.005')
me_cylinder_005.from_pydata([(3.277, 1.0, -1.0), (3.277, 1.0, 1.0), (4.143, 0.5, -1.0), (4.143, 0.5, 1.0), (4.143, -0.5, -1.0), (4.143, -0.5, 1.0), (3.277, -1.0, -1.0), (3.277, -1.0, 1.0), (2.411, -0.5, -1.0), (2.411, -0.5, 1.0), (2.411, 0.5, -1.0), (2.411, 0.5, 1.0)], [], [(0, 1, 3, 2), (2, 3, 5, 4), (4, 5, 7, 6), (6, 7, 9, 8), (3, 1, 11, 9, 7, 5), (10, 11, 1, 0), (8, 9, 11, 10), (0, 2, 4, 6, 8, 10)])
me_cylinder_005.materials.append(mat_material)
me_cylinder_005.use_remesh_preserve_volume = False
me_cylinder_005.use_remesh_preserve_attributes = False
me_cylinder_005.use_mirror_vertex_groups = False
me_cylinder_005.update()
me_cylinder_014 = bpy.data.meshes.new('Cylinder.014')
me_cylinder_014.from_pydata([(5.455, 1.0, -1.0), (5.455, 1.0, 1.0), (6.321, 0.5, -1.0), (6.321, 0.5, 1.0), (6.321, -0.5, -1.0), (6.321, -0.5, 1.0), (5.455, -1.0, -1.0), (5.455, -1.0, 1.0), (4.589, -0.5, -1.0), (4.589, -0.5, 1.0), (4.589, 0.5, -1.0), (4.589, 0.5, 1.0), (5.455, -1.0, -1.0), (5.455, -1.0, 1.0), (6.321, -0.5, -1.0), (6.321, -0.5, 1.0), (6.321, 0.5, -1.0), (6.321, 0.5, 1.0), (5.455, 1.0, -1.0), (5.455, 1.0, 1.0), (4.589, 0.5, -1.0), (4.589, 0.5, 1.0), (4.589, -0.5, -1.0), (4.589, -0.5, 1.0)], [], [(0, 1, 3, 2), (2, 3, 5, 4), (4, 5, 7, 6), (6, 7, 9, 8), (3, 1, 11, 9, 7, 5), (10, 11, 1, 0), (8, 9, 11, 10), (0, 2, 4, 6, 8, 10), (12, 14, 15, 13), (14, 16, 17, 15), (16, 18, 19, 17), (18, 20, 21, 19), (15, 17, 19, 21, 23, 13), (22, 12, 13, 23), (20, 22, 23, 21), (12, 22, 20, 18, 16, 14)])
me_cylinder_014.materials.append(mat_material)
me_cylinder_014.use_remesh_preserve_volume = False
me_cylinder_014.use_remesh_preserve_attributes = False
me_cylinder_014.use_mirror_vertex_groups = False
me_cylinder_014.update()
me_cylinder_073 = bpy.data.meshes.new('Cylinder.073')
me_cylinder_073.from_pydata([(1.336, 1.0, -1.0), (1.336, 1.0, 1.0), (2.202, 0.5, -1.0), (2.202, 0.5, 1.0), (2.202, -0.5, -1.0), (2.202, -0.5, 1.0), (1.336, -1.0, -1.0), (1.336, -1.0, 1.0), (0.4696, -0.5, -1.0), (0.4696, -0.5, 1.0), (0.4696, 0.5, -1.0), (0.4696, 0.5, 1.0)], [], [(0, 1, 3, 2), (2, 3, 5, 4), (4, 5, 7, 6), (6, 7, 9, 8), (3, 1, 11, 9, 7, 5), (10, 11, 1, 0), (8, 9, 11, 10), (0, 2, 4, 6, 8, 10)])
me_cylinder_073.materials.append(mat_material)
me_cylinder_073.use_remesh_preserve_volume = False
me_cylinder_073.use_remesh_preserve_attributes = False
me_cylinder_073.use_mirror_vertex_groups = False
me_cylinder_073.update()
me_cylinder_072 = bpy.data.meshes.new('Cylinder.072')
me_cylinder_072.from_pydata([(2.26, 1.0, -1.0), (2.26, 1.0, 1.0), (3.126, 0.5, -1.0), (3.126, 0.5, 1.0), (3.126, -0.5, -1.0), (3.126, -0.5, 1.0), (2.26, -1.0, -1.0), (2.26, -1.0, 1.0), (1.394, -0.5, -1.0), (1.394, -0.5, 1.0), (1.394, 0.5, -1.0), (1.394, 0.5, 1.0), (2.26, -1.0, -1.0), (2.26, -1.0, 1.0), (3.126, -0.5, -1.0), (3.126, -0.5, 1.0), (3.126, 0.5, -1.0), (3.126, 0.5, 1.0), (2.26, 1.0, -1.0), (2.26, 1.0, 1.0), (1.394, 0.5, -1.0), (1.394, 0.5, 1.0), (1.394, -0.5, -1.0), (1.394, -0.5, 1.0)], [], [(0, 1, 3, 2), (2, 3, 5, 4), (4, 5, 7, 6), (6, 7, 9, 8), (3, 1, 11, 9, 7, 5), (10, 11, 1, 0), (8, 9, 11, 10), (0, 2, 4, 6, 8, 10), (12, 14, 15, 13), (14, 16, 17, 15), (16, 18, 19, 17), (18, 20, 21, 19), (15, 17, 19, 21, 23, 13), (22, 12, 13, 23), (20, 22, 23, 21), (12, 22, 20, 18, 16, 14)])
me_cylinder_072.materials.append(mat_material)
me_cylinder_072.use_remesh_preserve_volume = False
me_cylinder_072.use_remesh_preserve_attributes = False
me_cylinder_072.use_mirror_vertex_groups = False
me_cylinder_072.update()
me_cylinder_070 = bpy.data.meshes.new('Cylinder.070')
me_cylinder_070.from_pydata([(0.0, 1.0, -1.0), (0.0, 1.0, 1.0), (0.866, 0.5, -1.0), (0.866, 0.5, 1.0), (0.866, -0.5, -1.0), (0.866, -0.5, 1.0), (-8.742e-08, -1.0, -1.0), (-8.742e-08, -1.0, 1.0), (-0.866, -0.5, -1.0), (-0.866, -0.5, 1.0), (-0.866, 0.5, -1.0), (-0.866, 0.5, 1.0)], [], [(0, 1, 3, 2), (2, 3, 5, 4), (4, 5, 7, 6), (6, 7, 9, 8), (3, 1, 11, 9, 7, 5), (10, 11, 1, 0), (8, 9, 11, 10), (0, 2, 4, 6, 8, 10)])
me_cylinder_070.materials.append(mat_material)
me_cylinder_070.use_remesh_preserve_volume = False
me_cylinder_070.use_remesh_preserve_attributes = False
me_cylinder_070.use_mirror_vertex_groups = False
me_cylinder_070.update()
me_cylinder_071 = bpy.data.meshes.new('Cylinder.071')
me_cylinder_071.from_pydata([(0.0, 1.0, -1.0), (0.0, 1.0, 1.0), (0.866, 0.5, -1.0), (0.866, 0.5, 1.0), (0.866, -0.5, -1.0), (0.866, -0.5, 1.0), (-8.742e-08, -1.0, -1.0), (-8.742e-08, -1.0, 1.0), (-0.866, -0.5, -1.0), (-0.866, -0.5, 1.0), (-0.866, 0.5, -1.0), (-0.866, 0.5, 1.0)], [], [(0, 1, 3, 2), (2, 3, 5, 4), (4, 5, 7, 6), (6, 7, 9, 8), (3, 1, 11, 9, 7, 5), (10, 11, 1, 0), (8, 9, 11, 10), (0, 2, 4, 6, 8, 10)])
me_cylinder_071.materials.append(mat_material)
me_cylinder_071.use_remesh_preserve_volume = False
me_cylinder_071.use_remesh_preserve_attributes = False
me_cylinder_071.use_mirror_vertex_groups = False
me_cylinder_071.update()
me_cylinder_065 = bpy.data.meshes.new('Cylinder.065')
me_cylinder_065.from_pydata([(-2.22e-16, 1.0, 0.0), (0.0, 1.0, 1.0), (0.866, 0.5, 0.0), (0.866, 0.5, 1.0), (0.866, -0.5, 0.0), (0.866, -0.5, 1.0), (-8.742e-08, -1.0, 0.0), (-8.742e-08, -1.0, 1.0), (-0.866, -0.5, 0.0), (-0.866, -0.5, 1.0), (-0.866, 0.5, 0.0), (-0.866, 0.5, 1.0), (-3.974e-09, 0.8, -0.2), (0.6928, 0.4, -0.2), (0.6928, -0.4, -0.2), (-7.391e-08, -0.8, -0.2), (-0.6928, -0.4, -0.2), (-0.6928, 0.4, -0.2), (1.147e-09, 1.0, -0.4), (0.866, 0.5, -0.4), (0.866, -0.5, -0.4), (-8.628e-08, -1.0, -0.4), (-0.866, -0.5, -0.4), (-0.866, 0.5, -0.4), (1.262e-08, 1.0, -1.4), (0.866, 0.5, -1.4), (0.866, -0.5, -1.4), (-7.48e-08, -1.0, -1.4), (-0.866, -0.5, -1.4), (-0.866, 0.5, -1.4), (6.121e-09, 0.8, -1.6), (0.6928, 0.4, -1.6), (0.6928, -0.4, -1.6), (-6.382e-08, -0.8, -1.6), (-0.6928, -0.4, -1.6), (-0.6928, 0.4, -1.6), (2.179e-08, 1.0, -1.8), (0.866, 0.5, -1.8), (0.866, -0.5, -1.8), (-6.563e-08, -1.0, -1.8), (-0.866, -0.5, -1.8), (-0.866, 0.5, -1.8), (2.179e-08, 1.0, -2.8), (0.866, 0.5, -2.8), (0.866, -0.5, -2.8), (-6.563e-08, -1.0, -2.8), (-0.866, -0.5, -2.8), (-0.866, 0.5, -2.8), (5.475e-08, 0.8, -3.0), (0.6928, 0.4, -3.0), (0.6928, -0.4, -3.0), (-1.519e-08, -0.8, -3.0), (-0.6928, -0.4, -3.0), (-0.6928, 0.4, -3.0)], [], [(0, 1, 3, 2), (2, 3, 5, 4), (4, 5, 7, 6), (6, 7, 9, 8), (3, 1, 11, 9, 7, 5), (10, 11, 1, 0), (8, 9, 11, 10), (10, 0, 12, 17), (17, 12, 18, 23), (8, 10, 17, 16), (6, 8, 16, 15), (4, 6, 15, 14), (2, 4, 14, 13), (0, 2, 13, 12), (23, 18, 24, 29), (16, 17, 23, 22), (15, 16, 22, 21), (14, 15, 21, 20), (13, 14, 20, 19), (12, 13, 19, 18), (29, 24, 30, 35), (22, 23, 29, 28), (21, 22, 28, 27), (20, 21, 27, 26), (19, 20, 26, 25), (18, 19, 25, 24), (35, 30, 36, 41), (28, 29, 35, 34), (27, 28, 34, 33), (26, 27, 33, 32), (25, 26, 32, 31), (24, 25, 31, 30), (41, 36, 42, 47), (34, 35, 41, 40), (33, 34, 40, 39), (32, 33, 39, 38), (31, 32, 38, 37), (30, 31, 37, 36), (47, 42, 48, 53), (40, 41, 47, 46), (39, 40, 46, 45), (38, 39, 45, 44), (37, 38, 44, 43), (36, 37, 43, 42), (48, 49, 50, 51, 52, 53), (46, 47, 53, 52), (45, 46, 52, 51), (44, 45, 51, 50), (43, 44, 50, 49), (42, 43, 49, 48)])
me_cylinder_065.materials.append(mat_material)
me_cylinder_065.use_remesh_preserve_volume = False
me_cylinder_065.use_remesh_preserve_attributes = False
me_cylinder_065.use_mirror_vertex_groups = False
me_cylinder_065.update()
me_cylinder_064 = bpy.data.meshes.new('Cylinder.064')
me_cylinder_064.from_pydata([(0.0, 1.0, -1.0), (0.0, 1.0, 1.0), (0.866, 0.5, -1.0), (0.866, 0.5, 1.0), (0.866, -0.5, -1.0), (0.866, -0.5, 1.0), (-8.742e-08, -1.0, -1.0), (-8.742e-08, -1.0, 1.0), (-0.866, -0.5, -1.0), (-0.866, -0.5, 1.0), (-0.866, 0.5, -1.0), (-0.866, 0.5, 1.0)], [], [(0, 1, 3, 2), (2, 3, 5, 4), (4, 5, 7, 6), (6, 7, 9, 8), (3, 1, 11, 9, 7, 5), (10, 11, 1, 0), (8, 9, 11, 10), (0, 2, 4, 6, 8, 10)])
me_cylinder_064.materials.append(mat_material_002)
me_cylinder_064.use_remesh_preserve_volume = False
me_cylinder_064.use_remesh_preserve_attributes = False
me_cylinder_064.use_mirror_vertex_groups = False
me_cylinder_064.update()
me_cylinder_063 = bpy.data.meshes.new('Cylinder.063')
me_cylinder_063.from_pydata([(0.0, 1.0, -1.0), (0.0, 1.0, 1.0), (0.866, 0.5, -1.0), (0.866, 0.5, 1.0), (0.866, -0.5, -1.0), (0.866, -0.5, 1.0), (-8.742e-08, -1.0, -1.0), (-8.742e-08, -1.0, 1.0), (-0.866, -0.5, -1.0), (-0.866, -0.5, 1.0), (-0.866, 0.5, -1.0), (-0.866, 0.5, 1.0)], [], [(0, 1, 3, 2), (2, 3, 5, 4), (4, 5, 7, 6), (6, 7, 9, 8), (3, 1, 11, 9, 7, 5), (10, 11, 1, 0), (8, 9, 11, 10), (0, 2, 4, 6, 8, 10)])
me_cylinder_063.materials.append(mat_material_001)
me_cylinder_063.use_remesh_preserve_volume = False
me_cylinder_063.use_remesh_preserve_attributes = False
me_cylinder_063.use_mirror_vertex_groups = False
me_cylinder_063.update()
me_cylinder_062 = bpy.data.meshes.new('Cylinder.062')
me_cylinder_062.from_pydata([(0.0, 1.0, -1.0), (0.0, 1.0, 1.0), (0.866, 0.5, -1.0), (0.866, 0.5, 1.0), (0.866, -0.5, -1.0), (0.866, -0.5, 1.0), (-8.742e-08, -1.0, -1.0), (-8.742e-08, -1.0, 1.0), (-0.866, -0.5, -1.0), (-0.866, -0.5, 1.0), (-0.866, 0.5, -1.0), (-0.866, 0.5, 1.0)], [], [(0, 1, 3, 2), (2, 3, 5, 4), (4, 5, 7, 6), (6, 7, 9, 8), (3, 1, 11, 9, 7, 5), (10, 11, 1, 0), (8, 9, 11, 10), (0, 2, 4, 6, 8, 10)])
me_cylinder_062.materials.append(mat_material_002)
me_cylinder_062.use_remesh_preserve_volume = False
me_cylinder_062.use_remesh_preserve_attributes = False
me_cylinder_062.use_mirror_vertex_groups = False
me_cylinder_062.update()
me_cylinder_061 = bpy.data.meshes.new('Cylinder.061')
me_cylinder_061.from_pydata([(0.0, 1.0, -1.0), (0.0, 1.0, 1.0), (0.866, 0.5, -1.0), (0.866, 0.5, 1.0), (0.866, -0.5, -1.0), (0.866, -0.5, 1.0), (-8.742e-08, -1.0, -1.0), (-8.742e-08, -1.0, 1.0), (-0.866, -0.5, -1.0), (-0.866, -0.5, 1.0), (-0.866, 0.5, -1.0), (-0.866, 0.5, 1.0)], [], [(0, 1, 3, 2), (2, 3, 5, 4), (4, 5, 7, 6), (6, 7, 9, 8), (3, 1, 11, 9, 7, 5), (10, 11, 1, 0), (8, 9, 11, 10), (0, 2, 4, 6, 8, 10)])
me_cylinder_061.materials.append(mat_material_001)
me_cylinder_061.use_remesh_preserve_volume = False
me_cylinder_061.use_remesh_preserve_attributes = False
me_cylinder_061.use_mirror_vertex_groups = False
me_cylinder_061.update()
me_cylinder_060 = bpy.data.meshes.new('Cylinder.060')
me_cylinder_060.from_pydata([(0.0, 1.0, -1.0), (0.0, 1.0, 1.0), (0.866, 0.5, -1.0), (0.866, 0.5, 1.0), (0.866, -0.5, -1.0), (0.866, -0.5, 1.0), (-8.742e-08, -1.0, -1.0), (-8.742e-08, -1.0, 1.0), (-0.866, -0.5, -1.0), (-0.866, -0.5, 1.0), (-0.866, 0.5, -1.0), (-0.866, 0.5, 1.0)], [], [(0, 1, 3, 2), (2, 3, 5, 4), (4, 5, 7, 6), (6, 7, 9, 8), (3, 1, 11, 9, 7, 5), (10, 11, 1, 0), (8, 9, 11, 10), (0, 2, 4, 6, 8, 10)])
me_cylinder_060.materials.append(mat_material_001)
me_cylinder_060.use_remesh_preserve_volume = False
me_cylinder_060.use_remesh_preserve_attributes = False
me_cylinder_060.use_mirror_vertex_groups = False
me_cylinder_060.update()
me_cylinder_059 = bpy.data.meshes.new('Cylinder.059')
me_cylinder_059.from_pydata([(0.0, 1.0, -1.0), (0.0, 1.0, 1.0), (0.866, 0.5, -1.0), (0.866, 0.5, 1.0), (0.866, -0.5, -1.0), (0.866, -0.5, 1.0), (-8.742e-08, -1.0, -1.0), (-8.742e-08, -1.0, 1.0), (-0.866, -0.5, -1.0), (-0.866, -0.5, 1.0), (-0.866, 0.5, -1.0), (-0.866, 0.5, 1.0)], [], [(0, 1, 3, 2), (2, 3, 5, 4), (4, 5, 7, 6), (6, 7, 9, 8), (3, 1, 11, 9, 7, 5), (10, 11, 1, 0), (8, 9, 11, 10), (0, 2, 4, 6, 8, 10)])
me_cylinder_059.materials.append(mat_material_001)
me_cylinder_059.use_remesh_preserve_volume = False
me_cylinder_059.use_remesh_preserve_attributes = False
me_cylinder_059.use_mirror_vertex_groups = False
me_cylinder_059.update()
me_cylinder_058 = bpy.data.meshes.new('Cylinder.058')
me_cylinder_058.from_pydata([(0.0, 1.0, -1.0), (0.0, 1.0, 1.0), (0.866, 0.5, -1.0), (0.866, 0.5, 1.0), (0.866, -0.5, -1.0), (0.866, -0.5, 1.0), (-8.742e-08, -1.0, -1.0), (-8.742e-08, -1.0, 1.0), (-0.866, -0.5, -1.0), (-0.866, -0.5, 1.0), (-0.866, 0.5, -1.0), (-0.866, 0.5, 1.0)], [], [(0, 1, 3, 2), (2, 3, 5, 4), (4, 5, 7, 6), (6, 7, 9, 8), (3, 1, 11, 9, 7, 5), (10, 11, 1, 0), (8, 9, 11, 10), (0, 2, 4, 6, 8, 10)])
me_cylinder_058.materials.append(mat_material_001)
me_cylinder_058.use_remesh_preserve_volume = False
me_cylinder_058.use_remesh_preserve_attributes = False
me_cylinder_058.use_mirror_vertex_groups = False
me_cylinder_058.update()
me_cylinder_057 = bpy.data.meshes.new('Cylinder.057')
me_cylinder_057.from_pydata([(0.0, 1.0, -1.0), (0.0, 1.0, 1.0), (0.866, 0.5, -1.0), (0.866, 0.5, 1.0), (0.866, -0.5, -1.0), (0.866, -0.5, 1.0), (-8.742e-08, -1.0, -1.0), (-8.742e-08, -1.0, 1.0), (-0.866, -0.5, -1.0), (-0.866, -0.5, 1.0), (-0.866, 0.5, -1.0), (-0.866, 0.5, 1.0)], [], [(0, 1, 3, 2), (2, 3, 5, 4), (4, 5, 7, 6), (6, 7, 9, 8), (3, 1, 11, 9, 7, 5), (10, 11, 1, 0), (8, 9, 11, 10), (0, 2, 4, 6, 8, 10)])
me_cylinder_057.materials.append(mat_material_001)
me_cylinder_057.use_remesh_preserve_volume = False
me_cylinder_057.use_remesh_preserve_attributes = False
me_cylinder_057.use_mirror_vertex_groups = False
me_cylinder_057.update()
me_cylinder_056 = bpy.data.meshes.new('Cylinder.056')
me_cylinder_056.from_pydata([(0.0, 1.0, -1.0), (0.0, 1.0, 1.0), (0.866, 0.5, -1.0), (0.866, 0.5, 1.0), (0.866, -0.5, -1.0), (0.866, -0.5, 1.0), (-8.742e-08, -1.0, -1.0), (-8.742e-08, -1.0, 1.0), (-0.866, -0.5, -1.0), (-0.866, -0.5, 1.0), (-0.866, 0.5, -1.0), (-0.866, 0.5, 1.0)], [], [(0, 1, 3, 2), (2, 3, 5, 4), (4, 5, 7, 6), (6, 7, 9, 8), (3, 1, 11, 9, 7, 5), (10, 11, 1, 0), (8, 9, 11, 10), (0, 2, 4, 6, 8, 10)])
me_cylinder_056.materials.append(mat_material_001)
me_cylinder_056.use_remesh_preserve_volume = False
me_cylinder_056.use_remesh_preserve_attributes = False
me_cylinder_056.use_mirror_vertex_groups = False
me_cylinder_056.update()
me_cylinder_055 = bpy.data.meshes.new('Cylinder.055')
me_cylinder_055.from_pydata([(0.0, 1.0, -1.0), (0.0, 1.0, 1.0), (0.866, 0.5, -1.0), (0.866, 0.5, 1.0), (0.866, -0.5, -1.0), (0.866, -0.5, 1.0), (-8.742e-08, -1.0, -1.0), (-8.742e-08, -1.0, 1.0), (-0.866, -0.5, -1.0), (-0.866, -0.5, 1.0), (-0.866, 0.5, -1.0), (-0.866, 0.5, 1.0)], [], [(0, 1, 3, 2), (2, 3, 5, 4), (4, 5, 7, 6), (6, 7, 9, 8), (3, 1, 11, 9, 7, 5), (10, 11, 1, 0), (8, 9, 11, 10), (0, 2, 4, 6, 8, 10)])
me_cylinder_055.materials.append(mat_material_001)
me_cylinder_055.use_remesh_preserve_volume = False
me_cylinder_055.use_remesh_preserve_attributes = False
me_cylinder_055.use_mirror_vertex_groups = False
me_cylinder_055.update()
me_cylinder_054 = bpy.data.meshes.new('Cylinder.054')
me_cylinder_054.from_pydata([(0.0, 1.0, -1.0), (0.0, 1.0, 1.0), (0.866, 0.5, -1.0), (0.866, 0.5, 1.0), (0.866, -0.5, -1.0), (0.866, -0.5, 1.0), (-8.742e-08, -1.0, -1.0), (-8.742e-08, -1.0, 1.0), (-0.866, -0.5, -1.0), (-0.866, -0.5, 1.0), (-0.866, 0.5, -1.0), (-0.866, 0.5, 1.0)], [], [(0, 1, 3, 2), (2, 3, 5, 4), (4, 5, 7, 6), (6, 7, 9, 8), (3, 1, 11, 9, 7, 5), (10, 11, 1, 0), (8, 9, 11, 10), (0, 2, 4, 6, 8, 10)])
me_cylinder_054.materials.append(mat_material_001)
me_cylinder_054.use_remesh_preserve_volume = False
me_cylinder_054.use_remesh_preserve_attributes = False
me_cylinder_054.use_mirror_vertex_groups = False
me_cylinder_054.update()
me_cylinder_053 = bpy.data.meshes.new('Cylinder.053')
me_cylinder_053.from_pydata([(0.0, 1.0, -1.0), (0.0, 1.0, 1.0), (0.866, 0.5, -1.0), (0.866, 0.5, 1.0), (0.866, -0.5, -1.0), (0.866, -0.5, 1.0), (-8.742e-08, -1.0, -1.0), (-8.742e-08, -1.0, 1.0), (-0.866, -0.5, -1.0), (-0.866, -0.5, 1.0), (-0.866, 0.5, -1.0), (-0.866, 0.5, 1.0)], [], [(0, 1, 3, 2), (2, 3, 5, 4), (4, 5, 7, 6), (6, 7, 9, 8), (3, 1, 11, 9, 7, 5), (10, 11, 1, 0), (8, 9, 11, 10), (0, 2, 4, 6, 8, 10)])
me_cylinder_053.materials.append(mat_material_001)
me_cylinder_053.use_remesh_preserve_volume = False
me_cylinder_053.use_remesh_preserve_attributes = False
me_cylinder_053.use_mirror_vertex_groups = False
me_cylinder_053.update()
me_icosphere_001 = bpy.data.meshes.new('Icosphere.001')
me_icosphere_001.from_pydata([(0.0, 0.0, -1.0), (0.7236, -0.5257, -0.4472), (-0.2764, -0.8506, -0.4472), (-0.8944, 0.0, -0.4472), (-0.2764, 0.8506, -0.4472), (0.7236, 0.5257, -0.4472), (0.2764, -0.8506, 0.4472), (-0.7236, -0.5257, 0.4472), (-0.7236, 0.5257, 0.4472), (0.2764, 0.8506, 0.4472), (0.8944, 0.0, 0.4472), (0.0, 0.0, 1.0), (-0.03752, 0.1155, -0.8411), (0.6861, -0.4102, -0.2883), (-0.3139, -0.7352, -0.2883), (0.6022, -0.5257, -0.2883), (-0.1214, 0.0, -0.8411), (0.6022, 0.5257, -0.2883), (0.09822, 0.07137, -0.8411), (-0.1782, -0.7793, -0.2883), (-0.7962, 0.07137, -0.2883), (0.09822, -0.07137, -0.8411), (-0.7962, -0.07137, -0.2883), (-0.1782, 0.7793, -0.2883), (-0.03752, -0.1155, -0.8411), (-0.3139, 0.7352, -0.2883), (0.6861, 0.4102, -0.2883), (0.5272, -0.5257, -0.4097), (0.5272, 0.5257, -0.4097), (0.698, 0.0, 0.4847), (-0.3371, -0.6638, -0.4097), (0.6629, -0.3389, -0.4097), (0.2157, -0.6638, 0.4847), (-0.7355, 0.1155, -0.4097), (-0.1175, -0.7352, -0.4097), (-0.5647, -0.4102, 0.4847), (-0.1175, 0.7352, -0.4097), (-0.7355, -0.1155, -0.4097), (-0.5647, 0.4102, 0.4847), (0.6629, 0.3389, -0.4097), (-0.3371, 0.6638, -0.4097), (0.2157, 0.6638, 0.4847), (0.5647, -0.4102, -0.4847), (0.7355, 0.1155, 0.4097), (0.1175, -0.7352, 0.4097), (-0.2157, -0.6638, -0.4847), (0.3371, -0.6638, 0.4097), (-0.6629, -0.3389, 0.4097), (-0.698, 0.0, -0.4847), (-0.5272, -0.5257, 0.4097), (-0.5272, 0.5257, 0.4097), (-0.2157, 0.6638, -0.4847), (-0.6629, 0.3389, 0.4097), (0.3371, 0.6638, 0.4097), (0.5647, 0.4102, -0.4847), (0.1175, 0.7352, 0.4097), (0.7355, -0.1155, 0.4097), (0.1782, -0.7793, 0.2883), (0.7962, 0.07137, 0.2883), (-0.09822, 0.07137, 0.8411), (-0.6861, -0.4102, 0.2883), (0.3139, -0.7352, 0.2883), (0.03752, 0.1155, 0.8411), (-0.6022, 0.5257, 0.2883), (-0.6022, -0.5257, 0.2883), (0.1214, 0.0, 0.8411), (0.3139, 0.7352, 0.2883), (-0.6861, 0.4102, 0.2883), (0.03752, -0.1155, 0.8411), (0.7962, -0.07137, 0.2883), (0.1782, 0.7793, 0.2883), (-0.09822, -0.07137, 0.8411)], [], [(12, 13, 14), (1, 13, 12, 0), (2, 14, 13, 1), (0, 12, 14, 2), (15, 16, 17), (0, 16, 15, 1), (5, 17, 16, 0), (1, 15, 17, 5), (18, 19, 20), (2, 19, 18, 0), (3, 20, 19, 2), (0, 18, 20, 3), (21, 22, 23), (3, 22, 21, 0), (4, 23, 22, 3), (0, 21, 23, 4), (24, 25, 26), (4, 25, 24, 0), (5, 26, 25, 4), (0, 24, 26, 5), (27, 28, 29), (5, 28, 27, 1), (10, 29, 28, 5), (1, 27, 29, 10), (30, 31, 32), (1, 31, 30, 2), (6, 32, 31, 1), (2, 30, 32, 6), (33, 34, 35), (2, 34, 33, 3), (7, 35, 34, 2), (3, 33, 35, 7), (36, 37, 38), (3, 37, 36, 4), (8, 38, 37, 3), (4, 36, 38, 8), (39, 40, 41), (4, 40, 39, 5), (9, 41, 40, 4), (5, 39, 41, 9), (42, 43, 44), (10, 43, 42, 1), (6, 44, 43, 10), (1, 42, 44, 6), (45, 46, 47), (6, 46, 45, 2), (7, 47, 46, 6), (2, 45, 47, 7), (48, 49, 50), (7, 49, 48, 3), (8, 50, 49, 7), (3, 48, 50, 8), (51, 52, 53), (8, 52, 51, 4), (9, 53, 52, 8), (4, 51, 53, 9), (54, 55, 56), (9, 55, 54, 5), (10, 56, 55, 9), (5, 54, 56, 10), (57, 58, 59), (10, 58, 57, 6), (11, 59, 58, 10), (6, 57, 59, 11), (60, 61, 62), (6, 61, 60, 7), (11, 62, 61, 6), (7, 60, 62, 11), (63, 64, 65), (7, 64, 63, 8), (11, 65, 64, 7), (8, 63, 65, 11), (66, 67, 68), (8, 67, 66, 9), (11, 68, 67, 8), (9, 66, 68, 11), (69, 70, 71), (9, 70, 69, 10), (11, 71, 70, 9), (10, 69, 71, 11)])
me_icosphere_001.materials.append(mat_material)
me_icosphere_001.use_remesh_preserve_volume = False
me_icosphere_001.use_remesh_preserve_attributes = False
me_icosphere_001.use_mirror_vertex_groups = False
me_icosphere_001.update()
me_cylinder = bpy.data.meshes.new('Cylinder')
me_cylinder.from_pydata([(-2.22e-16, 1.0, 0.0), (0.0, 1.0, 1.0), (0.866, 0.5, 0.0), (0.866, 0.5, 1.0), (0.866, -0.5, 0.0), (0.866, -0.5, 1.0), (-8.742e-08, -1.0, 0.0), (-8.742e-08, -1.0, 1.0), (-0.866, -0.5, 0.0), (-0.866, -0.5, 1.0), (-0.866, 0.5, 0.0), (-0.866, 0.5, 1.0), (-3.974e-09, 0.8, -0.2), (0.6928, 0.4, -0.2), (0.6928, -0.4, -0.2), (-7.391e-08, -0.8, -0.2), (-0.6928, -0.4, -0.2), (-0.6928, 0.4, -0.2), (1.147e-09, 1.0, -0.4), (0.866, 0.5, -0.4), (0.866, -0.5, -0.4), (-8.628e-08, -1.0, -0.4), (-0.866, -0.5, -0.4), (-0.866, 0.5, -0.4), (1.262e-08, 1.0, -1.4), (0.866, 0.5, -1.4), (0.866, -0.5, -1.4), (-7.48e-08, -1.0, -1.4), (-0.866, -0.5, -1.4), (-0.866, 0.5, -1.4), (6.121e-09, 0.8, -1.6), (0.6928, 0.4, -1.6), (0.6928, -0.4, -1.6), (-6.382e-08, -0.8, -1.6), (-0.6928, -0.4, -1.6), (-0.6928, 0.4, -1.6), (2.179e-08, 1.0, -1.8), (0.866, 0.5, -1.8), (0.866, -0.5, -1.8), (-6.563e-08, -1.0, -1.8), (-0.866, -0.5, -1.8), (-0.866, 0.5, -1.8), (2.179e-08, 1.0, -2.8), (0.866, 0.5, -2.8), (0.866, -0.5, -2.8), (-6.563e-08, -1.0, -2.8), (-0.866, -0.5, -2.8), (-0.866, 0.5, -2.8), (5.475e-08, 0.8, -3.0), (0.6928, 0.4, -3.0), (0.6928, -0.4, -3.0), (-1.519e-08, -0.8, -3.0), (-0.6928, -0.4, -3.0), (-0.6928, 0.4, -3.0)], [], [(0, 1, 3, 2), (2, 3, 5, 4), (4, 5, 7, 6), (6, 7, 9, 8), (3, 1, 11, 9, 7, 5), (10, 11, 1, 0), (8, 9, 11, 10), (10, 0, 12, 17), (17, 12, 18, 23), (8, 10, 17, 16), (6, 8, 16, 15), (4, 6, 15, 14), (2, 4, 14, 13), (0, 2, 13, 12), (23, 18, 24, 29), (16, 17, 23, 22), (15, 16, 22, 21), (14, 15, 21, 20), (13, 14, 20, 19), (12, 13, 19, 18), (29, 24, 30, 35), (22, 23, 29, 28), (21, 22, 28, 27), (20, 21, 27, 26), (19, 20, 26, 25), (18, 19, 25, 24), (35, 30, 36, 41), (28, 29, 35, 34), (27, 28, 34, 33), (26, 27, 33, 32), (25, 26, 32, 31), (24, 25, 31, 30), (41, 36, 42, 47), (34, 35, 41, 40), (33, 34, 40, 39), (32, 33, 39, 38), (31, 32, 38, 37), (30, 31, 37, 36), (47, 42, 48, 53), (40, 41, 47, 46), (39, 40, 46, 45), (38, 39, 45, 44), (37, 38, 44, 43), (36, 37, 43, 42), (48, 49, 50, 51, 52, 53), (46, 47, 53, 52), (45, 46, 52, 51), (44, 45, 51, 50), (43, 44, 50, 49), (42, 43, 49, 48)])
me_cylinder.materials.append(mat_material)
me_cylinder.use_remesh_preserve_volume = False
me_cylinder.use_remesh_preserve_attributes = False
me_cylinder.use_mirror_vertex_groups = False
me_cylinder.update()
me_cylinder_013 = bpy.data.meshes.new('Cylinder.013')
me_cylinder_013.from_pydata([(0.0, 1.0, -1.0), (0.0, 1.0, 1.0), (0.866, 0.5, -1.0), (0.866, 0.5, 1.0), (0.866, -0.5, -1.0), (0.866, -0.5, 1.0), (-8.742e-08, -1.0, -1.0), (-8.742e-08, -1.0, 1.0), (-0.866, -0.5, -1.0), (-0.866, -0.5, 1.0), (-0.866, 0.5, -1.0), (-0.866, 0.5, 1.0)], [], [(0, 1, 3, 2), (2, 3, 5, 4), (4, 5, 7, 6), (6, 7, 9, 8), (3, 1, 11, 9, 7, 5), (10, 11, 1, 0), (8, 9, 11, 10), (0, 2, 4, 6, 8, 10)])
me_cylinder_013.materials.append(mat_material_001)
me_cylinder_013.use_remesh_preserve_volume = False
me_cylinder_013.use_remesh_preserve_attributes = False
me_cylinder_013.use_mirror_vertex_groups = False
me_cylinder_013.update()
me_cylinder_012 = bpy.data.meshes.new('Cylinder.012')
me_cylinder_012.from_pydata([(0.0, 1.0, -1.0), (0.0, 1.0, 1.0), (0.866, 0.5, -1.0), (0.866, 0.5, 1.0), (0.866, -0.5, -1.0), (0.866, -0.5, 1.0), (-8.742e-08, -1.0, -1.0), (-8.742e-08, -1.0, 1.0), (-0.866, -0.5, -1.0), (-0.866, -0.5, 1.0), (-0.866, 0.5, -1.0), (-0.866, 0.5, 1.0)], [], [(0, 1, 3, 2), (2, 3, 5, 4), (4, 5, 7, 6), (6, 7, 9, 8), (3, 1, 11, 9, 7, 5), (10, 11, 1, 0), (8, 9, 11, 10), (0, 2, 4, 6, 8, 10)])
me_cylinder_012.materials.append(mat_material_001)
me_cylinder_012.use_remesh_preserve_volume = False
me_cylinder_012.use_remesh_preserve_attributes = False
me_cylinder_012.use_mirror_vertex_groups = False
me_cylinder_012.update()
me_cylinder_011 = bpy.data.meshes.new('Cylinder.011')
me_cylinder_011.from_pydata([(0.0, 1.0, -1.0), (0.0, 1.0, 1.0), (0.866, 0.5, -1.0), (0.866, 0.5, 1.0), (0.866, -0.5, -1.0), (0.866, -0.5, 1.0), (-8.742e-08, -1.0, -1.0), (-8.742e-08, -1.0, 1.0), (-0.866, -0.5, -1.0), (-0.866, -0.5, 1.0), (-0.866, 0.5, -1.0), (-0.866, 0.5, 1.0)], [], [(0, 1, 3, 2), (2, 3, 5, 4), (4, 5, 7, 6), (6, 7, 9, 8), (3, 1, 11, 9, 7, 5), (10, 11, 1, 0), (8, 9, 11, 10), (0, 2, 4, 6, 8, 10)])
me_cylinder_011.materials.append(mat_material_001)
me_cylinder_011.use_remesh_preserve_volume = False
me_cylinder_011.use_remesh_preserve_attributes = False
me_cylinder_011.use_mirror_vertex_groups = False
me_cylinder_011.update()
me_cylinder_010 = bpy.data.meshes.new('Cylinder.010')
me_cylinder_010.from_pydata([(0.0, 1.0, -1.0), (0.0, 1.0, 1.0), (0.866, 0.5, -1.0), (0.866, 0.5, 1.0), (0.866, -0.5, -1.0), (0.866, -0.5, 1.0), (-8.742e-08, -1.0, -1.0), (-8.742e-08, -1.0, 1.0), (-0.866, -0.5, -1.0), (-0.866, -0.5, 1.0), (-0.866, 0.5, -1.0), (-0.866, 0.5, 1.0)], [], [(0, 1, 3, 2), (2, 3, 5, 4), (4, 5, 7, 6), (6, 7, 9, 8), (3, 1, 11, 9, 7, 5), (10, 11, 1, 0), (8, 9, 11, 10), (0, 2, 4, 6, 8, 10)])
me_cylinder_010.materials.append(mat_material_001)
me_cylinder_010.use_remesh_preserve_volume = False
me_cylinder_010.use_remesh_preserve_attributes = False
me_cylinder_010.use_mirror_vertex_groups = False
me_cylinder_010.update()
me_cylinder_009 = bpy.data.meshes.new('Cylinder.009')
me_cylinder_009.from_pydata([(0.0, 1.0, -1.0), (0.0, 1.0, 1.0), (0.866, 0.5, -1.0), (0.866, 0.5, 1.0), (0.866, -0.5, -1.0), (0.866, -0.5, 1.0), (-8.742e-08, -1.0, -1.0), (-8.742e-08, -1.0, 1.0), (-0.866, -0.5, -1.0), (-0.866, -0.5, 1.0), (-0.866, 0.5, -1.0), (-0.866, 0.5, 1.0)], [], [(0, 1, 3, 2), (2, 3, 5, 4), (4, 5, 7, 6), (6, 7, 9, 8), (3, 1, 11, 9, 7, 5), (10, 11, 1, 0), (8, 9, 11, 10), (0, 2, 4, 6, 8, 10)])
me_cylinder_009.materials.append(mat_material_002)
me_cylinder_009.use_remesh_preserve_volume = False
me_cylinder_009.use_remesh_preserve_attributes = False
me_cylinder_009.use_mirror_vertex_groups = False
me_cylinder_009.update()
me_cylinder_008 = bpy.data.meshes.new('Cylinder.008')
me_cylinder_008.from_pydata([(0.0, 1.0, -1.0), (0.0, 1.0, 1.0), (0.866, 0.5, -1.0), (0.866, 0.5, 1.0), (0.866, -0.5, -1.0), (0.866, -0.5, 1.0), (-8.742e-08, -1.0, -1.0), (-8.742e-08, -1.0, 1.0), (-0.866, -0.5, -1.0), (-0.866, -0.5, 1.0), (-0.866, 0.5, -1.0), (-0.866, 0.5, 1.0)], [], [(0, 1, 3, 2), (2, 3, 5, 4), (4, 5, 7, 6), (6, 7, 9, 8), (3, 1, 11, 9, 7, 5), (10, 11, 1, 0), (8, 9, 11, 10), (0, 2, 4, 6, 8, 10)])
me_cylinder_008.materials.append(mat_material_001)
me_cylinder_008.use_remesh_preserve_volume = False
me_cylinder_008.use_remesh_preserve_attributes = False
me_cylinder_008.use_mirror_vertex_groups = False
me_cylinder_008.update()
me_cylinder_007 = bpy.data.meshes.new('Cylinder.007')
me_cylinder_007.from_pydata([(0.0, 1.0, -1.0), (0.0, 1.0, 1.0), (0.866, 0.5, -1.0), (0.866, 0.5, 1.0), (0.866, -0.5, -1.0), (0.866, -0.5, 1.0), (-8.742e-08, -1.0, -1.0), (-8.742e-08, -1.0, 1.0), (-0.866, -0.5, -1.0), (-0.866, -0.5, 1.0), (-0.866, 0.5, -1.0), (-0.866, 0.5, 1.0)], [], [(0, 1, 3, 2), (2, 3, 5, 4), (4, 5, 7, 6), (6, 7, 9, 8), (3, 1, 11, 9, 7, 5), (10, 11, 1, 0), (8, 9, 11, 10), (0, 2, 4, 6, 8, 10)])
me_cylinder_007.materials.append(mat_material_002)
me_cylinder_007.use_remesh_preserve_volume = False
me_cylinder_007.use_remesh_preserve_attributes = False
me_cylinder_007.use_mirror_vertex_groups = False
me_cylinder_007.update()
me_cylinder_006 = bpy.data.meshes.new('Cylinder.006')
me_cylinder_006.from_pydata([(0.0, 1.0, -1.0), (0.0, 1.0, 1.0), (0.866, 0.5, -1.0), (0.866, 0.5, 1.0), (0.866, -0.5, -1.0), (0.866, -0.5, 1.0), (-8.742e-08, -1.0, -1.0), (-8.742e-08, -1.0, 1.0), (-0.866, -0.5, -1.0), (-0.866, -0.5, 1.0), (-0.866, 0.5, -1.0), (-0.866, 0.5, 1.0)], [], [(0, 1, 3, 2), (2, 3, 5, 4), (4, 5, 7, 6), (6, 7, 9, 8), (3, 1, 11, 9, 7, 5), (10, 11, 1, 0), (8, 9, 11, 10), (0, 2, 4, 6, 8, 10)])
me_cylinder_006.materials.append(mat_material_001)
me_cylinder_006.use_remesh_preserve_volume = False
me_cylinder_006.use_remesh_preserve_attributes = False
me_cylinder_006.use_mirror_vertex_groups = False
me_cylinder_006.update()
me_cylinder_004 = bpy.data.meshes.new('Cylinder.004')
me_cylinder_004.from_pydata([(0.0, 1.0, -1.0), (0.0, 1.0, 1.0), (0.866, 0.5, -1.0), (0.866, 0.5, 1.0), (0.866, -0.5, -1.0), (0.866, -0.5, 1.0), (-8.742e-08, -1.0, -1.0), (-8.742e-08, -1.0, 1.0), (-0.866, -0.5, -1.0), (-0.866, -0.5, 1.0), (-0.866, 0.5, -1.0), (-0.866, 0.5, 1.0)], [], [(0, 1, 3, 2), (2, 3, 5, 4), (4, 5, 7, 6), (6, 7, 9, 8), (3, 1, 11, 9, 7, 5), (10, 11, 1, 0), (8, 9, 11, 10), (0, 2, 4, 6, 8, 10)])
me_cylinder_004.materials.append(mat_material_001)
me_cylinder_004.use_remesh_preserve_volume = False
me_cylinder_004.use_remesh_preserve_attributes = False
me_cylinder_004.use_mirror_vertex_groups = False
me_cylinder_004.update()
me_cylinder_003 = bpy.data.meshes.new('Cylinder.003')
me_cylinder_003.from_pydata([(0.0, 1.0, -1.0), (0.0, 1.0, 1.0), (0.866, 0.5, -1.0), (0.866, 0.5, 1.0), (0.866, -0.5, -1.0), (0.866, -0.5, 1.0), (-8.742e-08, -1.0, -1.0), (-8.742e-08, -1.0, 1.0), (-0.866, -0.5, -1.0), (-0.866, -0.5, 1.0), (-0.866, 0.5, -1.0), (-0.866, 0.5, 1.0)], [], [(0, 1, 3, 2), (2, 3, 5, 4), (4, 5, 7, 6), (6, 7, 9, 8), (3, 1, 11, 9, 7, 5), (10, 11, 1, 0), (8, 9, 11, 10), (0, 2, 4, 6, 8, 10)])
me_cylinder_003.materials.append(mat_material_002)
me_cylinder_003.use_remesh_preserve_volume = False
me_cylinder_003.use_remesh_preserve_attributes = False
me_cylinder_003.use_mirror_vertex_groups = False
me_cylinder_003.update()
me_cylinder_002 = bpy.data.meshes.new('Cylinder.002')
me_cylinder_002.from_pydata([(0.0, 1.0, -1.0), (0.0, 1.0, 1.0), (0.866, 0.5, -1.0), (0.866, 0.5, 1.0), (0.866, -0.5, -1.0), (0.866, -0.5, 1.0), (-8.742e-08, -1.0, -1.0), (-8.742e-08, -1.0, 1.0), (-0.866, -0.5, -1.0), (-0.866, -0.5, 1.0), (-0.866, 0.5, -1.0), (-0.866, 0.5, 1.0)], [], [(0, 1, 3, 2), (2, 3, 5, 4), (4, 5, 7, 6), (6, 7, 9, 8), (3, 1, 11, 9, 7, 5), (10, 11, 1, 0), (8, 9, 11, 10), (0, 2, 4, 6, 8, 10)])
me_cylinder_002.materials.append(mat_material_001)
me_cylinder_002.use_remesh_preserve_volume = False
me_cylinder_002.use_remesh_preserve_attributes = False
me_cylinder_002.use_mirror_vertex_groups = False
me_cylinder_002.update()
me_cylinder_001 = bpy.data.meshes.new('Cylinder.001')
me_cylinder_001.from_pydata([(0.0, 1.0, -1.0), (0.0, 1.0, 1.0), (0.866, 0.5, -1.0), (0.866, 0.5, 1.0), (0.866, -0.5, -1.0), (0.866, -0.5, 1.0), (-8.742e-08, -1.0, -1.0), (-8.742e-08, -1.0, 1.0), (-0.866, -0.5, -1.0), (-0.866, -0.5, 1.0), (-0.866, 0.5, -1.0), (-0.866, 0.5, 1.0)], [], [(0, 1, 3, 2), (2, 3, 5, 4), (4, 5, 7, 6), (6, 7, 9, 8), (3, 1, 11, 9, 7, 5), (10, 11, 1, 0), (8, 9, 11, 10), (0, 2, 4, 6, 8, 10)])
me_cylinder_001.materials.append(mat_material_002)
me_cylinder_001.use_remesh_preserve_volume = False
me_cylinder_001.use_remesh_preserve_attributes = False
me_cylinder_001.use_mirror_vertex_groups = False
me_cylinder_001.update()
me_cube_050 = bpy.data.meshes.new('Cube.050')
me_cube_050.from_pydata([(-1.0, -1.0, -0.15), (0.0, 0.0, 0.0), (0.0, -4.0, 0.0), (1.0, -1.0, -0.15), (-1.0, -1.0, 0.15), (1.0, -1.0, 0.15), (0.0, -1.0, 0.5), (0.0, -1.0, -0.5)], [], [(5, 6, 2), (4, 1, 0), (1, 5, 3), (7, 1, 3), (6, 1, 4), (0, 1, 7), (5, 1, 6), (4, 0, 2), (3, 5, 2), (6, 4, 2), (0, 7, 2), (7, 3, 2)])
me_cube_050.materials.append(mat_material)
me_cube_050.use_remesh_preserve_volume = False
me_cube_050.use_remesh_preserve_attributes = False
me_cube_050.use_mirror_vertex_groups = False
me_cube_050.update()
me_cube_048 = bpy.data.meshes.new('Cube.048')
me_cube_048.from_pydata([(-1.0, -1.0, -0.15), (0.0, 0.0, 0.0), (0.0, -4.0, 0.0), (1.0, -1.0, -0.15), (-1.0, -1.0, 0.15), (1.0, -1.0, 0.15), (0.0, -1.0, 0.5), (0.0, -1.0, -0.5)], [], [(5, 6, 2), (4, 1, 0), (1, 5, 3), (7, 1, 3), (6, 1, 4), (0, 1, 7), (5, 1, 6), (4, 0, 2), (3, 5, 2), (6, 4, 2), (0, 7, 2), (7, 3, 2)])
me_cube_048.materials.append(mat_material_004)
me_cube_048.use_remesh_preserve_volume = False
me_cube_048.use_remesh_preserve_attributes = False
me_cube_048.use_mirror_vertex_groups = False
me_cube_048.update()
me_cube_046 = bpy.data.meshes.new('Cube.046')
me_cube_046.from_pydata([(-1.0, -1.0, -0.15), (0.0, 0.0, 0.0), (0.0, -4.0, 0.0), (1.0, -1.0, -0.15), (-1.0, -1.0, 0.15), (1.0, -1.0, 0.15), (0.0, -1.0, 0.5), (0.0, -1.0, -0.5)], [], [(5, 6, 2), (4, 1, 0), (1, 5, 3), (7, 1, 3), (6, 1, 4), (0, 1, 7), (5, 1, 6), (4, 0, 2), (3, 5, 2), (6, 4, 2), (0, 7, 2), (7, 3, 2)])
me_cube_046.materials.append(mat_material_003)
me_cube_046.use_remesh_preserve_volume = False
me_cube_046.use_remesh_preserve_attributes = False
me_cube_046.use_mirror_vertex_groups = False
me_cube_046.update()
me_cube_043 = bpy.data.meshes.new('Cube.043')
me_cube_043.from_pydata([(-1.0, -1.0, -0.15), (0.0, 0.0, 0.0), (0.0, -4.0, 0.0), (1.0, -1.0, -0.15), (-1.0, -1.0, 0.15), (1.0, -1.0, 0.15), (0.0, -1.0, 0.5), (0.0, -1.0, -0.5)], [], [(5, 6, 2), (4, 1, 0), (1, 5, 3), (7, 1, 3), (6, 1, 4), (0, 1, 7), (5, 1, 6), (4, 0, 2), (3, 5, 2), (6, 4, 2), (0, 7, 2), (7, 3, 2)])
me_cube_043.materials.append(mat_material_001)
me_cube_043.use_remesh_preserve_volume = False
me_cube_043.use_remesh_preserve_attributes = False
me_cube_043.use_mirror_vertex_groups = False
me_cube_043.update()
me_cube_042 = bpy.data.meshes.new('Cube.042')
me_cube_042.from_pydata([(-1.0, -1.0, -0.15), (0.0, 0.0, 0.0), (0.0, -4.0, 0.0), (1.0, -1.0, -0.15), (-1.0, -1.0, 0.15), (1.0, -1.0, 0.15), (0.0, -1.0, 0.5), (0.0, -1.0, -0.5)], [], [(5, 6, 2), (4, 1, 0), (1, 5, 3), (7, 1, 3), (6, 1, 4), (0, 1, 7), (5, 1, 6), (4, 0, 2), (3, 5, 2), (6, 4, 2), (0, 7, 2), (7, 3, 2)])
me_cube_042.materials.append(mat_material_002)
me_cube_042.use_remesh_preserve_volume = False
me_cube_042.use_remesh_preserve_attributes = False
me_cube_042.use_mirror_vertex_groups = False
me_cube_042.update()
me_cube_039 = bpy.data.meshes.new('Cube.039')
me_cube_039.from_pydata([(-1.0, -1.0, -0.15), (0.0, 0.0, 0.0), (0.0, -4.0, 0.0), (1.0, -1.0, -0.15), (-1.0, -1.0, 0.15), (1.0, -1.0, 0.15), (0.0, -1.0, 0.5), (0.0, -1.0, -0.5)], [], [(5, 6, 2), (4, 1, 0), (1, 5, 3), (7, 1, 3), (6, 1, 4), (0, 1, 7), (5, 1, 6), (4, 0, 2), (3, 5, 2), (6, 4, 2), (0, 7, 2), (7, 3, 2)])
me_cube_039.materials.append(mat_material_003)
me_cube_039.use_remesh_preserve_volume = False
me_cube_039.use_remesh_preserve_attributes = False
me_cube_039.use_mirror_vertex_groups = False
me_cube_039.update()
me_cube_037 = bpy.data.meshes.new('Cube.037')
me_cube_037.from_pydata([(-1.0, -1.0, -0.15), (0.0, 0.0, 0.0), (0.0, -4.0, 0.0), (1.0, -1.0, -0.15), (-1.0, -1.0, 0.15), (1.0, -1.0, 0.15), (0.0, -1.0, 0.5), (0.0, -1.0, -0.5)], [], [(5, 6, 2), (4, 1, 0), (1, 5, 3), (7, 1, 3), (6, 1, 4), (0, 1, 7), (5, 1, 6), (4, 0, 2), (3, 5, 2), (6, 4, 2), (0, 7, 2), (7, 3, 2)])
me_cube_037.materials.append(mat_material_002)
me_cube_037.use_remesh_preserve_volume = False
me_cube_037.use_remesh_preserve_attributes = False
me_cube_037.use_mirror_vertex_groups = False
me_cube_037.update()
me_cube_035 = bpy.data.meshes.new('Cube.035')
me_cube_035.from_pydata([(-1.0, -1.0, -0.15), (0.0, 0.0, 0.0), (0.0, -4.0, 0.0), (1.0, -1.0, -0.15), (-1.0, -1.0, 0.15), (1.0, -1.0, 0.15), (0.0, -1.0, 0.5), (0.0, -1.0, -0.5)], [], [(5, 6, 2), (4, 1, 0), (1, 5, 3), (7, 1, 3), (6, 1, 4), (0, 1, 7), (5, 1, 6), (4, 0, 2), (3, 5, 2), (6, 4, 2), (0, 7, 2), (7, 3, 2)])
me_cube_035.materials.append(mat_material_001)
me_cube_035.use_remesh_preserve_volume = False
me_cube_035.use_remesh_preserve_attributes = False
me_cube_035.use_mirror_vertex_groups = False
me_cube_035.update()
me_cube_033 = bpy.data.meshes.new('Cube.033')
me_cube_033.from_pydata([(-1.0, -1.0, -0.15), (0.0, 0.0, 0.0), (0.0, -4.0, 0.0), (1.0, -1.0, -0.15), (-1.0, -1.0, 0.15), (1.0, -1.0, 0.15), (0.0, -1.0, 0.5), (0.0, -1.0, -0.5)], [], [(5, 6, 2), (4, 1, 0), (1, 5, 3), (7, 1, 3), (6, 1, 4), (0, 1, 7), (5, 1, 6), (4, 0, 2), (3, 5, 2), (6, 4, 2), (0, 7, 2), (7, 3, 2)])
me_cube_033.materials.append(mat_material_002)
me_cube_033.use_remesh_preserve_volume = False
me_cube_033.use_remesh_preserve_attributes = False
me_cube_033.use_mirror_vertex_groups = False
me_cube_033.update()
me_cube_031 = bpy.data.meshes.new('Cube.031')
me_cube_031.from_pydata([(-1.0, -1.0, -0.15), (0.0, 0.0, 0.0), (0.0, -4.0, 0.0), (1.0, -1.0, -0.15), (-1.0, -1.0, 0.15), (1.0, -1.0, 0.15), (0.0, -1.0, 0.5), (0.0, -1.0, -0.5)], [], [(5, 6, 2), (4, 1, 0), (1, 5, 3), (7, 1, 3), (6, 1, 4), (0, 1, 7), (5, 1, 6), (4, 0, 2), (3, 5, 2), (6, 4, 2), (0, 7, 2), (7, 3, 2)])
me_cube_031.materials.append(mat_material_001)
me_cube_031.use_remesh_preserve_volume = False
me_cube_031.use_remesh_preserve_attributes = False
me_cube_031.use_mirror_vertex_groups = False
me_cube_031.update()
me_cube_029 = bpy.data.meshes.new('Cube.029')
me_cube_029.from_pydata([(-1.0, -1.0, -0.15), (0.0, 0.0, 0.0), (0.0, -4.0, 0.0), (1.0, -1.0, -0.15), (-1.0, -1.0, 0.15), (1.0, -1.0, 0.15), (0.0, -1.0, 0.5), (0.0, -1.0, -0.5)], [], [(5, 6, 2), (4, 1, 0), (1, 5, 3), (7, 1, 3), (6, 1, 4), (0, 1, 7), (5, 1, 6), (4, 0, 2), (3, 5, 2), (6, 4, 2), (0, 7, 2), (7, 3, 2)])
me_cube_029.materials.append(mat_material_002)
me_cube_029.use_remesh_preserve_volume = False
me_cube_029.use_remesh_preserve_attributes = False
me_cube_029.use_mirror_vertex_groups = False
me_cube_029.update()
me_cube_028 = bpy.data.meshes.new('Cube.028')
me_cube_028.from_pydata([(-1.0, -1.0, -0.15), (0.0, 0.0, 0.0), (0.0, -4.0, 0.0), (1.0, -1.0, -0.15), (-1.0, -1.0, 0.15), (1.0, -1.0, 0.15), (0.0, -1.0, 0.5), (0.0, -1.0, -0.5)], [], [(5, 6, 2), (4, 1, 0), (1, 5, 3), (7, 1, 3), (6, 1, 4), (0, 1, 7), (5, 1, 6), (4, 0, 2), (3, 5, 2), (6, 4, 2), (0, 7, 2), (7, 3, 2)])
me_cube_028.materials.append(mat_material_001)
me_cube_028.use_remesh_preserve_volume = False
me_cube_028.use_remesh_preserve_attributes = False
me_cube_028.use_mirror_vertex_groups = False
me_cube_028.update()
me_cube_027 = bpy.data.meshes.new('Cube.027')
me_cube_027.from_pydata([(-1.0, -1.0, -0.15), (0.0, 0.0, 0.0), (0.0, -4.0, 0.0), (1.0, -1.0, -0.15), (-1.0, -1.0, 0.15), (1.0, -1.0, 0.15), (0.0, -1.0, 0.5), (0.0, -1.0, -0.5)], [], [(5, 6, 2), (4, 1, 0), (1, 5, 3), (7, 1, 3), (6, 1, 4), (0, 1, 7), (5, 1, 6), (4, 0, 2), (3, 5, 2), (6, 4, 2), (0, 7, 2), (7, 3, 2)])
me_cube_027.materials.append(mat_material_002)
me_cube_027.use_remesh_preserve_volume = False
me_cube_027.use_remesh_preserve_attributes = False
me_cube_027.use_mirror_vertex_groups = False
me_cube_027.update()
me_cube_025 = bpy.data.meshes.new('Cube.025')
me_cube_025.from_pydata([(-1.0, -1.0, -0.15), (0.0, 0.0, 0.0), (0.0, -4.0, 0.0), (1.0, -1.0, -0.15), (-1.0, -1.0, 0.15), (1.0, -1.0, 0.15), (0.0, -1.0, 0.5), (0.0, -1.0, -0.5)], [], [(5, 6, 2), (4, 1, 0), (1, 5, 3), (7, 1, 3), (6, 1, 4), (0, 1, 7), (5, 1, 6), (4, 0, 2), (3, 5, 2), (6, 4, 2), (0, 7, 2), (7, 3, 2)])
me_cube_025.materials.append(mat_material_001)
me_cube_025.use_remesh_preserve_volume = False
me_cube_025.use_remesh_preserve_attributes = False
me_cube_025.use_mirror_vertex_groups = False
me_cube_025.update()
me_cube_022 = bpy.data.meshes.new('Cube.022')
me_cube_022.from_pydata([(-1.0, -1.0, -0.15), (0.0, 0.0, 0.0), (0.0, -4.0, 0.0), (1.0, -1.0, -0.15), (-1.0, -1.0, 0.15), (1.0, -1.0, 0.15), (0.0, -1.0, 0.5), (0.0, -1.0, -0.5)], [], [(5, 6, 2), (4, 1, 0), (1, 5, 3), (7, 1, 3), (6, 1, 4), (0, 1, 7), (5, 1, 6), (4, 0, 2), (3, 5, 2), (6, 4, 2), (0, 7, 2), (7, 3, 2)])
me_cube_022.materials.append(mat_material_003)
me_cube_022.use_remesh_preserve_volume = False
me_cube_022.use_remesh_preserve_attributes = False
me_cube_022.use_mirror_vertex_groups = False
me_cube_022.update()
me_cube_021 = bpy.data.meshes.new('Cube.021')
me_cube_021.from_pydata([(-1.0, -1.0, -0.15), (0.0, 0.0, 0.0), (0.0, -4.0, 0.0), (1.0, -1.0, -0.15), (-1.0, -1.0, 0.15), (1.0, -1.0, 0.15), (0.0, -1.0, 0.5), (0.0, -1.0, -0.5)], [], [(5, 6, 2), (4, 1, 0), (1, 5, 3), (7, 1, 3), (6, 1, 4), (0, 1, 7), (5, 1, 6), (4, 0, 2), (3, 5, 2), (6, 4, 2), (0, 7, 2), (7, 3, 2)])
me_cube_021.materials.append(mat_material_004)
me_cube_021.use_remesh_preserve_volume = False
me_cube_021.use_remesh_preserve_attributes = False
me_cube_021.use_mirror_vertex_groups = False
me_cube_021.update()
me_cube_020 = bpy.data.meshes.new('Cube.020')
me_cube_020.from_pydata([(-1.0, -1.0, -0.15), (0.0, 0.0, 0.0), (0.0, -4.0, 0.0), (1.0, -1.0, -0.15), (-1.0, -1.0, 0.15), (1.0, -1.0, 0.15), (0.0, -1.0, 0.5), (0.0, -1.0, -0.5)], [], [(5, 6, 2), (4, 1, 0), (1, 5, 3), (7, 1, 3), (6, 1, 4), (0, 1, 7), (5, 1, 6), (4, 0, 2), (3, 5, 2), (6, 4, 2), (0, 7, 2), (7, 3, 2)])
me_cube_020.materials.append(mat_material_001)
me_cube_020.use_remesh_preserve_volume = False
me_cube_020.use_remesh_preserve_attributes = False
me_cube_020.use_mirror_vertex_groups = False
me_cube_020.update()
me_cube_019 = bpy.data.meshes.new('Cube.019')
me_cube_019.from_pydata([(-1.0, -1.0, -0.15), (0.0, 0.0, 0.0), (0.0, -4.0, 0.0), (1.0, -1.0, -0.15), (-1.0, -1.0, 0.15), (1.0, -1.0, 0.15), (0.0, -1.0, 0.5), (0.0, -1.0, -0.5)], [], [(5, 6, 2), (4, 1, 0), (1, 5, 3), (7, 1, 3), (6, 1, 4), (0, 1, 7), (5, 1, 6), (4, 0, 2), (3, 5, 2), (6, 4, 2), (0, 7, 2), (7, 3, 2)])
me_cube_019.materials.append(mat_material_001)
me_cube_019.use_remesh_preserve_volume = False
me_cube_019.use_remesh_preserve_attributes = False
me_cube_019.use_mirror_vertex_groups = False
me_cube_019.update()
me_cube_018 = bpy.data.meshes.new('Cube.018')
me_cube_018.from_pydata([(-1.0, -1.0, -0.15), (0.0, 0.0, 0.0), (0.0, -4.0, 0.0), (1.0, -1.0, -0.15), (-1.0, -1.0, 0.15), (1.0, -1.0, 0.15), (0.0, -1.0, 0.5), (0.0, -1.0, -0.5)], [], [(5, 6, 2), (4, 1, 0), (1, 5, 3), (7, 1, 3), (6, 1, 4), (0, 1, 7), (5, 1, 6), (4, 0, 2), (3, 5, 2), (6, 4, 2), (0, 7, 2), (7, 3, 2)])
me_cube_018.materials.append(mat_material_003)
me_cube_018.use_remesh_preserve_volume = False
me_cube_018.use_remesh_preserve_attributes = False
me_cube_018.use_mirror_vertex_groups = False
me_cube_018.update()
me_cube_017 = bpy.data.meshes.new('Cube.017')
me_cube_017.from_pydata([(-1.0, -1.0, -0.15), (0.0, 0.0, 0.0), (0.0, -4.0, 0.0), (1.0, -1.0, -0.15), (-1.0, -1.0, 0.15), (1.0, -1.0, 0.15), (0.0, -1.0, 0.5), (0.0, -1.0, -0.5)], [], [(5, 6, 2), (4, 1, 0), (1, 5, 3), (7, 1, 3), (6, 1, 4), (0, 1, 7), (5, 1, 6), (4, 0, 2), (3, 5, 2), (6, 4, 2), (0, 7, 2), (7, 3, 2)])
me_cube_017.materials.append(mat_material_002)
me_cube_017.use_remesh_preserve_volume = False
me_cube_017.use_remesh_preserve_attributes = False
me_cube_017.use_mirror_vertex_groups = False
me_cube_017.update()
me_cube_016 = bpy.data.meshes.new('Cube.016')
me_cube_016.from_pydata([(-1.0, -1.0, -0.15), (0.0, 0.0, 0.0), (0.0, -4.0, 0.0), (1.0, -1.0, -0.15), (-1.0, -1.0, 0.15), (1.0, -1.0, 0.15), (0.0, -1.0, 0.5), (0.0, -1.0, -0.5)], [], [(5, 6, 2), (4, 1, 0), (1, 5, 3), (7, 1, 3), (6, 1, 4), (0, 1, 7), (5, 1, 6), (4, 0, 2), (3, 5, 2), (6, 4, 2), (0, 7, 2), (7, 3, 2)])
me_cube_016.materials.append(mat_material_002)
me_cube_016.use_remesh_preserve_volume = False
me_cube_016.use_remesh_preserve_attributes = False
me_cube_016.use_mirror_vertex_groups = False
me_cube_016.update()
me_cube_014 = bpy.data.meshes.new('Cube.014')
me_cube_014.from_pydata([(-1.0, -1.0, -0.15), (0.0, 0.0, 0.0), (0.0, -4.0, 0.0), (1.0, -1.0, -0.15), (-1.0, -1.0, 0.15), (1.0, -1.0, 0.15), (0.0, -1.0, 0.5), (0.0, -1.0, -0.5)], [], [(5, 6, 2), (4, 1, 0), (1, 5, 3), (7, 1, 3), (6, 1, 4), (0, 1, 7), (5, 1, 6), (4, 0, 2), (3, 5, 2), (6, 4, 2), (0, 7, 2), (7, 3, 2)])
me_cube_014.materials.append(mat_material_001)
me_cube_014.use_remesh_preserve_volume = False
me_cube_014.use_remesh_preserve_attributes = False
me_cube_014.use_mirror_vertex_groups = False
me_cube_014.update()
me_cube_013 = bpy.data.meshes.new('Cube.013')
me_cube_013.from_pydata([(-1.0, -1.0, -0.15), (0.0, 0.0, 0.0), (0.0, -4.0, 0.0), (1.0, -1.0, -0.15), (-1.0, -1.0, 0.15), (1.0, -1.0, 0.15), (0.0, -1.0, 0.5), (0.0, -1.0, -0.5)], [], [(5, 6, 2), (4, 1, 0), (1, 5, 3), (7, 1, 3), (6, 1, 4), (0, 1, 7), (5, 1, 6), (4, 0, 2), (3, 5, 2), (6, 4, 2), (0, 7, 2), (7, 3, 2)])
me_cube_013.materials.append(mat_material_001)
me_cube_013.use_remesh_preserve_volume = False
me_cube_013.use_remesh_preserve_attributes = False
me_cube_013.use_mirror_vertex_groups = False
me_cube_013.update()
me_cube_012 = bpy.data.meshes.new('Cube.012')
me_cube_012.from_pydata([(-1.0, -1.0, -0.15), (0.0, 0.0, 0.0), (0.0, -4.0, 0.0), (1.0, -1.0, -0.15), (-1.0, -1.0, 0.15), (1.0, -1.0, 0.15), (0.0, -1.0, 0.5), (0.0, -1.0, -0.5)], [], [(5, 6, 2), (4, 1, 0), (1, 5, 3), (7, 1, 3), (6, 1, 4), (0, 1, 7), (5, 1, 6), (4, 0, 2), (3, 5, 2), (6, 4, 2), (0, 7, 2), (7, 3, 2)])
me_cube_012.materials.append(mat_material_002)
me_cube_012.use_remesh_preserve_volume = False
me_cube_012.use_remesh_preserve_attributes = False
me_cube_012.use_mirror_vertex_groups = False
me_cube_012.update()
me_cube_011 = bpy.data.meshes.new('Cube.011')
me_cube_011.from_pydata([(-1.0, -1.0, -0.15), (0.0, 0.0, 0.0), (0.0, -4.0, 0.0), (1.0, -1.0, -0.15), (-1.0, -1.0, 0.15), (1.0, -1.0, 0.15), (0.0, -1.0, 0.5), (0.0, -1.0, -0.5)], [], [(5, 6, 2), (4, 1, 0), (1, 5, 3), (7, 1, 3), (6, 1, 4), (0, 1, 7), (5, 1, 6), (4, 0, 2), (3, 5, 2), (6, 4, 2), (0, 7, 2), (7, 3, 2)])
me_cube_011.materials.append(mat_material_001)
me_cube_011.use_remesh_preserve_volume = False
me_cube_011.use_remesh_preserve_attributes = False
me_cube_011.use_mirror_vertex_groups = False
me_cube_011.update()
me_cube_010 = bpy.data.meshes.new('Cube.010')
me_cube_010.from_pydata([(-1.0, -1.0, -0.15), (0.0, 0.0, 0.0), (0.0, -4.0, 0.0), (1.0, -1.0, -0.15), (-1.0, -1.0, 0.15), (1.0, -1.0, 0.15), (0.0, -1.0, 0.5), (0.0, -1.0, -0.5)], [], [(5, 6, 2), (4, 1, 0), (1, 5, 3), (7, 1, 3), (6, 1, 4), (0, 1, 7), (5, 1, 6), (4, 0, 2), (3, 5, 2), (6, 4, 2), (0, 7, 2), (7, 3, 2)])
me_cube_010.materials.append(mat_material_004)
me_cube_010.use_remesh_preserve_volume = False
me_cube_010.use_remesh_preserve_attributes = False
me_cube_010.use_mirror_vertex_groups = False
me_cube_010.update()

# ---- objects
ob_turret_mount_004 = bpy.data.objects.new('Turret Mount.004', me_icosphere_005)
ob_turret_mount_003 = bpy.data.objects.new('Turret Mount.003', me_icosphere_004)
ob_mirrorref = bpy.data.objects.new('MirrorRef', None)
ob_cockpitnosefin_009 = bpy.data.objects.new('CockpitNoseFin.009', me_cube_030)
ob_cockpitnosefin_008 = bpy.data.objects.new('CockpitNoseFin.008', me_cube_026)
ob_cockpitnosefin_007 = bpy.data.objects.new('CockpitNoseFin.007', me_cube_023)
ob_cockpitnosefin_006 = bpy.data.objects.new('CockpitNoseFin.006', me_cube_015)
ob_cockpitnosefin_005 = bpy.data.objects.new('CockpitNoseFin.005', me_cube_009)
ob_cockpitnosefin_004 = bpy.data.objects.new('CockpitNoseFin.004', me_cube_008)
ob_cockpitnosefin_003 = bpy.data.objects.new('CockpitNoseFin.003', me_cube_007)
ob_cockpitnosefinlarge = bpy.data.objects.new('CockpitNoseFinLarge', me_cube_006)
ob_cockpitnosefin_002 = bpy.data.objects.new('CockpitNoseFin.002', me_cube_004)
ob_tailspike1_001 = bpy.data.objects.new('TailSpike1.001', me_cube_002)
ob_tailspike2 = bpy.data.objects.new('TailSpike2', me_cube_001)
ob_tailspike1 = bpy.data.objects.new('TailSpike1', me_cube_000)
ob_turret_mount_002 = bpy.data.objects.new('Turret Mount.002', me_icosphere_003)
ob_turret_mount_001 = bpy.data.objects.new('Turret Mount.001', me_icosphere_002)
ob_frontgunmount2 = bpy.data.objects.new('FrontGunMount2', me_cylinder_005)
ob_frontgunbarrel2 = bpy.data.objects.new('FrontGunBarrel2', me_cylinder_014)
ob_point_002 = bpy.data.objects.new('Point.002', light_point_002)
ob_point_001 = bpy.data.objects.new('Point.001', light_point_001)
ob_point = bpy.data.objects.new('Point', light_point)
ob_frontgunmount = bpy.data.objects.new('FrontGunMount', me_cylinder_073)
ob_frontgunbarrel = bpy.data.objects.new('FrontGunBarrel', me_cylinder_072)
ob_reargunmount = bpy.data.objects.new('RearGunMount', me_cylinder_070)
ob_reargunbarrel = bpy.data.objects.new('RearGunBarrel', me_cylinder_071)
ob_frontenginebody = bpy.data.objects.new('FrontEngineBody', me_cylinder_065)
ob_frontenginebody_001 = bpy.data.objects.new('FrontEngineBody.001', me_cylinder_064)
ob_frontenginebody_002 = bpy.data.objects.new('FrontEngineBody.002', me_cylinder_063)
ob_frontenginebody_003 = bpy.data.objects.new('FrontEngineBody.003', me_cylinder_062)
ob_frontenginebody_004 = bpy.data.objects.new('FrontEngineBody.004', me_cylinder_061)
ob_frontenginebody_008 = bpy.data.objects.new('FrontEngineBody.008', me_cylinder_060)
ob_frontenginebody_007 = bpy.data.objects.new('FrontEngineBody.007', me_cylinder_059)
ob_frontenginebody_006 = bpy.data.objects.new('FrontEngineBody.006', me_cylinder_058)
ob_frontenginebody_005 = bpy.data.objects.new('FrontEngineBody.005', me_cylinder_057)
ob_frontenginebody_009 = bpy.data.objects.new('FrontEngineBody.009', me_cylinder_056)
ob_frontenginebody_010 = bpy.data.objects.new('FrontEngineBody.010', me_cylinder_055)
ob_frontenginebody_011 = bpy.data.objects.new('FrontEngineBody.011', me_cylinder_054)
ob_frontenginebody_012 = bpy.data.objects.new('FrontEngineBody.012', me_cylinder_053)
ob_turret_mount = bpy.data.objects.new('Turret Mount', me_icosphere_001)
ob_rearenginebody = bpy.data.objects.new('RearEngineBody', me_cylinder)
ob_rearenginebody_012 = bpy.data.objects.new('RearEngineBody.012', me_cylinder_013)
ob_rearenginebody_011 = bpy.data.objects.new('RearEngineBody.011', me_cylinder_012)
ob_rearenginebody_010 = bpy.data.objects.new('RearEngineBody.010', me_cylinder_011)
ob_rearenginebody_009 = bpy.data.objects.new('RearEngineBody.009', me_cylinder_010)
ob_rearenginebody_008 = bpy.data.objects.new('RearEngineBody.008', me_cylinder_009)
ob_rearenginebody_007 = bpy.data.objects.new('RearEngineBody.007', me_cylinder_008)
ob_rearenginebody_006 = bpy.data.objects.new('RearEngineBody.006', me_cylinder_007)
ob_rearenginebody_005 = bpy.data.objects.new('RearEngineBody.005', me_cylinder_006)
ob_rearenginebody_004 = bpy.data.objects.new('RearEngineBody.004', me_cylinder_004)
ob_rearenginebody_003 = bpy.data.objects.new('RearEngineBody.003', me_cylinder_003)
ob_rearenginebody_002 = bpy.data.objects.new('RearEngineBody.002', me_cylinder_002)
ob_rearenginebody_001 = bpy.data.objects.new('RearEngineBody.001', me_cylinder_001)
ob_cockpitwindow = bpy.data.objects.new('CockpitWindow', me_cube_050)
ob_wingplume2 = bpy.data.objects.new('WingPlume2', me_cube_048)
ob_wingplume1 = bpy.data.objects.new('WingPlume1', me_cube_046)
ob_wing4 = bpy.data.objects.new('Wing4', me_cube_043)
ob_wing3 = bpy.data.objects.new('Wing3', me_cube_042)
ob_wing1 = bpy.data.objects.new('Wing1', me_cube_039)
ob_wingfeather1 = bpy.data.objects.new('WingFeather1', me_cube_037)
ob_wing2 = bpy.data.objects.new('Wing2', me_cube_035)
ob_tailfeather2 = bpy.data.objects.new('TailFeather2', me_cube_033)
ob_tailfeather1 = bpy.data.objects.new('TailFeather1', me_cube_031)
ob_tail2 = bpy.data.objects.new('Tail2', me_cube_029)
ob_tail1 = bpy.data.objects.new('Tail1', me_cube_028)
ob_bodyfeather2 = bpy.data.objects.new('BodyFeather2', me_cube_027)
ob_bodyfeather1 = bpy.data.objects.new('BodyFeather1', me_cube_025)
ob_body = bpy.data.objects.new('Body', me_cube_022)
ob_neck = bpy.data.objects.new('Neck', me_cube_021)
ob_cockpit = bpy.data.objects.new('Cockpit', me_cube_020)
ob_neck3 = bpy.data.objects.new('Neck3', me_cube_019)
ob_headplumage = bpy.data.objects.new('HeadPlumage', me_cube_018)
ob_neck2 = bpy.data.objects.new('Neck2', me_cube_017)
ob_cockpitrearfeather = bpy.data.objects.new('CockpitRearFeather', me_cube_016)
ob_neckfeather1 = bpy.data.objects.new('NeckFeather1', me_cube_014)
ob_neckfeather2 = bpy.data.objects.new('NeckFeather2', me_cube_013)
ob_neckfeather4 = bpy.data.objects.new('NeckFeather4', me_cube_012)
ob_cockpitshoulderfeather = bpy.data.objects.new('CockpitShoulderFeather', me_cube_011)
ob_neckfeather3 = bpy.data.objects.new('NeckFeather3', me_cube_010)
ob_sun = bpy.data.objects.new('Sun', light_sun)
ob_camera = bpy.data.objects.new('Camera', cam_camera)

# ---- transforms, parenting, visibility, modifiers, constraints
ob_turret_mount_004.location = (0.0, 7.526, 0.362)
ob_turret_mount_004.rotation_euler = (0.3222, -0.4137, 0.8777)
ob_turret_mount_004.scale = (0.4987, 0.4987, 0.4987)
ob_turret_mount_004.lineart.crease_threshold = 0.0
ob_turret_mount_003.location = (0.0, -1.359, 1.25)
ob_turret_mount_003.rotation_euler = (0.0, -0.0, 0.9459)
ob_turret_mount_003.scale = (0.4987, 0.4987, 0.4987)
ob_turret_mount_003.lineart.crease_threshold = 0.0
ob_mirrorref.location = (0.0, 0.0, 0.0)
ob_mirrorref.scale = (0.1, 0.1, 0.1)
ob_mirrorref.empty_display_type = 'CUBE'
ob_mirrorref.empty_image_offset = (0.0, 0.0)
ob_mirrorref.lineart.crease_threshold = 0.0
ob_cockpitnosefin_009.location = (-1.277, 5.4, 0.5568)
ob_cockpitnosefin_009.rotation_euler = (-1.362, -2.252, 3.26)
ob_cockpitnosefin_009.scale = (0.0197, 0.03559, 0.04269)
ob_cockpitnosefin_009.lineart.crease_threshold = 0.0
_m = ob_cockpitnosefin_009.modifiers.new('Bevel', 'BEVEL')
_m.segments = 2
_m.limit_method = 'NONE'
_m.spread = 0.0
_m = ob_cockpitnosefin_009.modifiers.new('Mirror', 'MIRROR')
_m.mirror_object = ob_mirrorref
ob_cockpitnosefin_008.location = (-1.021, 5.416, 0.7383)
ob_cockpitnosefin_008.rotation_euler = (-1.458, -2.813, 3.116)
ob_cockpitnosefin_008.scale = (0.0197, 0.03559, 0.04269)
ob_cockpitnosefin_008.lineart.crease_threshold = 0.0
_m = ob_cockpitnosefin_008.modifiers.new('Bevel', 'BEVEL')
_m.segments = 2
_m.limit_method = 'NONE'
_m.spread = 0.0
_m = ob_cockpitnosefin_008.modifiers.new('Array', 'ARRAY')
_m.fit_length = 0.6
_m.relative_offset_displace = (2.8, 0.0, 0.0)
_m = ob_cockpitnosefin_008.modifiers.new('Mirror', 'MIRROR')
_m.mirror_object = ob_mirrorref
ob_cockpitnosefin_007.location = (-3.725e-09, 8.377, 0.6081)
ob_cockpitnosefin_007.rotation_euler = (-1.571, -2.97, 1.571)
ob_cockpitnosefin_007.scale = (0.05145, 0.05145, 0.05145)
ob_cockpitnosefin_007.lineart.crease_threshold = 0.0
_m = ob_cockpitnosefin_007.modifiers.new('Bevel', 'BEVEL')
_m.segments = 2
_m.limit_method = 'NONE'
_m.spread = 0.0
_m = ob_cockpitnosefin_007.modifiers.new('Array', 'ARRAY')
_m.fit_length = 0.6
_m.relative_offset_displace = (1.5, 0.0, 0.0)
ob_cockpitnosefin_006.location = (-0.32, 7.303, 0.7301)
ob_cockpitnosefin_006.rotation_euler = (-1.185, -3.036, 1.413)
ob_cockpitnosefin_006.scale = (0.05145, 0.05145, 0.05145)
ob_cockpitnosefin_006.lineart.crease_threshold = 0.0
_m = ob_cockpitnosefin_006.modifiers.new('Bevel', 'BEVEL')
_m.segments = 2
_m.limit_method = 'NONE'
_m.spread = 0.0
_m = ob_cockpitnosefin_006.modifiers.new('Array', 'ARRAY')
_m.count = 6
_m.fit_length = 0.6
_m.relative_offset_displace = (1.3, 0.0, 0.0)
_m = ob_cockpitnosefin_006.modifiers.new('Mirror', 'MIRROR')
_m.mirror_object = ob_mirrorref
ob_cockpitnosefin_005.location = (-0.1322, 7.118, 0.8008)
ob_cockpitnosefin_005.rotation_euler = (-1.201, -2.97, 1.521)
ob_cockpitnosefin_005.scale = (0.05145, 0.05145, 0.05145)
ob_cockpitnosefin_005.lineart.crease_threshold = 0.0
_m = ob_cockpitnosefin_005.modifiers.new('Bevel', 'BEVEL')
_m.segments = 2
_m.limit_method = 'NONE'
_m.spread = 0.0
_m = ob_cockpitnosefin_005.modifiers.new('Array', 'ARRAY')
_m.count = 3
_m.fit_length = 0.6
_m.relative_offset_displace = (1.3, 0.0, 0.0)
_m = ob_cockpitnosefin_005.modifiers.new('Mirror', 'MIRROR')
_m.mirror_object = ob_mirrorref
ob_cockpitnosefin_004.location = (-0.5828, 6.688, 0.7277)
ob_cockpitnosefin_004.rotation_euler = (-1.06, -3.076, 1.316)
ob_cockpitnosefin_004.scale = (0.05145, 0.05145, 0.05145)
ob_cockpitnosefin_004.lineart.crease_threshold = 0.0
_m = ob_cockpitnosefin_004.modifiers.new('Bevel', 'BEVEL')
_m.segments = 2
_m.limit_method = 'NONE'
_m.spread = 0.0
_m = ob_cockpitnosefin_004.modifiers.new('Array', 'ARRAY')
_m.count = 4
_m.fit_length = 0.6
_m.relative_offset_displace = (1.3, 0.0, 0.0)
_m = ob_cockpitnosefin_004.modifiers.new('Mirror', 'MIRROR')
_m.mirror_object = ob_mirrorref
ob_cockpitnosefin_003.location = (-0.2671, 8.568, 0.4632)
ob_cockpitnosefin_003.rotation_euler = (-0.7591, -3.106, 1.237)
ob_cockpitnosefin_003.scale = (0.05145, 0.05145, 0.05145)
ob_cockpitnosefin_003.lineart.crease_threshold = 0.0
_m = ob_cockpitnosefin_003.modifiers.new('Bevel', 'BEVEL')
_m.segments = 2
_m.limit_method = 'NONE'
_m.spread = 0.0
_m = ob_cockpitnosefin_003.modifiers.new('Array', 'ARRAY')
_m.count = 13
_m.fit_length = 0.6
_m.relative_offset_displace = (1.2, 0.0, 0.0)
_m = ob_cockpitnosefin_003.modifiers.new('Mirror', 'MIRROR')
_m.mirror_object = ob_mirrorref
ob_cockpitnosefinlarge.location = (-0.4166, 7.653, 0.5472)
ob_cockpitnosefinlarge.rotation_euler = (3.104, -5.338, 5.962)
ob_cockpitnosefinlarge.scale = (0.2024, 0.1494, 0.2712)
ob_cockpitnosefinlarge.lineart.crease_threshold = 0.0
_m = ob_cockpitnosefinlarge.modifiers.new('Bevel', 'BEVEL')
_m.segments = 2
_m.limit_method = 'NONE'
_m.spread = 0.0
_m = ob_cockpitnosefinlarge.modifiers.new('Array', 'ARRAY')
_m.count = 1
_m.fit_length = 0.6
_m.relative_offset_displace = (1.3, 0.0, 0.0)
_m = ob_cockpitnosefinlarge.modifiers.new('Mirror', 'MIRROR')
_m.mirror_object = ob_mirrorref
ob_cockpitnosefin_002.location = (-0.1574, 8.53, 0.557)
ob_cockpitnosefin_002.rotation_euler = (-1.055, -3.092, 1.25)
ob_cockpitnosefin_002.scale = (0.05145, 0.05145, 0.05145)
ob_cockpitnosefin_002.lineart.crease_threshold = 0.0
_m = ob_cockpitnosefin_002.modifiers.new('Bevel', 'BEVEL')
_m.segments = 2
_m.limit_method = 'NONE'
_m.spread = 0.0
_m = ob_cockpitnosefin_002.modifiers.new('Array', 'ARRAY')
_m.count = 10
_m.fit_length = 0.6
_m.relative_offset_displace = (1.3, 0.0, 0.0)
_m = ob_cockpitnosefin_002.modifiers.new('Mirror', 'MIRROR')
_m.mirror_object = ob_mirrorref
ob_tailspike1_001.location = (-0.4301, -3.729, 0.6874)
ob_tailspike1_001.rotation_euler = (-0.1525, -3.436, -0.5845)
ob_tailspike1_001.scale = (0.7079, 0.7079, 0.7079)
ob_tailspike1_001.lineart.crease_threshold = 0.0
_m = ob_tailspike1_001.modifiers.new('Bevel', 'BEVEL')
_m.limit_method = 'NONE'
_m.spread = 0.0
_m = ob_tailspike1_001.modifiers.new('Mirror', 'MIRROR')
_m.mirror_object = ob_mirrorref
ob_tailspike2.location = (-0.0118, -6.291, 0.6425)
ob_tailspike2.rotation_euler = (-0.144, -2.202, -0.5713)
ob_tailspike2.scale = (0.2869, 0.2869, 0.2869)
ob_tailspike2.lineart.crease_threshold = 0.0
_m = ob_tailspike2.modifiers.new('Bevel', 'BEVEL')
_m.limit_method = 'NONE'
_m.spread = 0.0
_m = ob_tailspike2.modifiers.new('Mirror', 'MIRROR')
_m.mirror_object = ob_mirrorref
ob_tailspike1.location = (-0.001002, -6.138, 0.4382)
ob_tailspike1.rotation_euler = (0.2459, -3.117, -0.9843)
ob_tailspike1.scale = (0.3551, 0.3551, 0.3551)
ob_tailspike1.lineart.crease_threshold = 0.0
_m = ob_tailspike1.modifiers.new('Bevel', 'BEVEL')
_m.limit_method = 'NONE'
_m.spread = 0.0
_m = ob_tailspike1.modifiers.new('Mirror', 'MIRROR')
_m.mirror_object = ob_mirrorref
ob_turret_mount_002.location = (0.0, -5.851, 0.6175)
ob_turret_mount_002.rotation_euler = (0.0, -0.0, 0.9459)
ob_turret_mount_002.scale = (0.4987, 0.4987, 0.4987)
ob_turret_mount_002.lineart.crease_threshold = 0.0
ob_turret_mount_001.location = (-4.462, -0.4588, 2.45)
ob_turret_mount_001.rotation_euler = (0.0, -0.0, 0.9213)
ob_turret_mount_001.scale = (0.4987, 0.4987, 0.4987)
ob_turret_mount_001.lineart.crease_threshold = 0.0
_m = ob_turret_mount_001.modifiers.new('Mirror', 'MIRROR')
_m.mirror_object = ob_mirrorref
ob_frontgunmount2.location = (-0.5879, 2.627, 0.3572)
ob_frontgunmount2.rotation_euler = (1.571, 2.22e-16, 2.22e-16)
ob_frontgunmount2.scale = (-0.3, 0.3, 0.3)
ob_frontgunmount2.lineart.crease_threshold = 0.0
_m = ob_frontgunmount2.modifiers.new('Mirror', 'MIRROR')
_m.mirror_object = ob_mirrorref
ob_frontgunbarrel2.parent = ob_frontgunmount2
ob_frontgunbarrel2.matrix_parent_inverse = Matrix(((3.333, 0.0, 1.776e-15, 1.667), (-1.643e-13, 2.517e-07, 3.333, -1.384e-06), (2.186e-06, -3.333, 2.517e-07, 18.33), (0.0, 0.0, 0.0, 1.0)))
ob_frontgunbarrel2.location = (-0.5, 6.5, 0.0)
ob_frontgunbarrel2.rotation_euler = (1.571, 2.22e-16, 2.22e-16)
ob_frontgunbarrel2.scale = (0.18, 0.18, 1.714)
ob_frontgunbarrel2.lineart.crease_threshold = 0.0
_m = ob_frontgunbarrel2.modifiers.new('Mirror', 'MIRROR')
_m.mirror_object = ob_mirrorref
ob_point_002.location = (2.955, 0.2072, 18.8)
ob_point_002.lineart.crease_threshold = 0.0
ob_point_001.location = (3.849, -6.513, 12.17)
ob_point_001.lineart.crease_threshold = 0.0
ob_point.location = (-5.507, -1.635e-06, 12.17)
ob_point.lineart.crease_threshold = 0.0
ob_frontgunmount.location = (-0.2693, 5.438, 0.108)
ob_frontgunmount.rotation_euler = (1.571, 2.22e-16, 2.22e-16)
ob_frontgunmount.scale = (-0.3, 0.3, 0.3)
ob_frontgunmount.lineart.crease_threshold = 0.0
_m = ob_frontgunmount.modifiers.new('Mirror', 'MIRROR')
_m.mirror_object = ob_mirrorref
ob_frontgunbarrel.parent = ob_frontgunmount
ob_frontgunbarrel.matrix_parent_inverse = Matrix(((3.333, 0.0, 1.776e-15, 1.667), (-1.643e-13, 2.517e-07, 3.333, -1.384e-06), (2.186e-06, -3.333, 2.517e-07, 18.33), (0.0, 0.0, 0.0, 1.0)))
ob_frontgunbarrel.location = (-0.5, 6.5, 0.0)
ob_frontgunbarrel.rotation_euler = (1.571, 2.22e-16, 2.22e-16)
ob_frontgunbarrel.scale = (0.18, 0.18, 1.714)
ob_frontgunbarrel.lineart.crease_threshold = 0.0
_m = ob_frontgunbarrel.modifiers.new('Mirror', 'MIRROR')
_m.mirror_object = ob_mirrorref
ob_reargunmount.location = (-2.0, 2.0, 0.5)
ob_reargunmount.rotation_euler = (1.571, 2.22e-16, 2.22e-16)
ob_reargunmount.scale = (0.3, 0.3, 0.3)
ob_reargunmount.lineart.crease_threshold = 0.0
_m = ob_reargunmount.modifiers.new('Mirror', 'MIRROR')
_m.mirror_object = ob_mirrorref
ob_reargunbarrel.parent = ob_reargunmount
ob_reargunbarrel.matrix_parent_inverse = Matrix(((3.333, 7.401e-16, -7.401e-16, 6.667), (0.0, 2.517e-07, 3.333, -1.667), (0.0, -3.333, 2.517e-07, 6.667), (0.0, 0.0, 0.0, 1.0)))
ob_reargunbarrel.location = (-2.0, 3.0, 0.5)
ob_reargunbarrel.rotation_euler = (1.571, 2.22e-16, 2.22e-16)
ob_reargunbarrel.scale = (0.18, 0.18, 1.714)
ob_reargunbarrel.lineart.crease_threshold = 0.0
_m = ob_reargunbarrel.modifiers.new('Mirror', 'MIRROR')
_m.mirror_object = ob_mirrorref
ob_frontenginebody.location = (-3.151, -3.331, -0.2)
ob_frontenginebody.rotation_euler = (1.571, 2.22e-16, -0.2618)
ob_frontenginebody.scale = (0.99, 0.693, 0.693)
ob_frontenginebody.lineart.crease_threshold = 0.0
_m = ob_frontenginebody.modifiers.new('Mirror', 'MIRROR')
_m.mirror_object = ob_mirrorref
ob_frontenginebody_001.parent = ob_frontenginebody
ob_frontenginebody_001.matrix_parent_inverse = Matrix(((0.9757, -0.2614, 0.0, 2.203), (2.794e-08, 9.686e-08, 1.443, 0.2886), (-0.3735, -1.394, 1.089e-07, -5.819), (0.0, 0.0, 0.0, 1.0)))
ob_frontenginebody_001.location = (-3.295, -3.872, -0.2)
ob_frontenginebody_001.rotation_euler = (1.571, 2.22e-16, -0.2618)
ob_frontenginebody_001.scale = (1.0, 0.7, 0.028)
ob_frontenginebody_001.lineart.crease_threshold = 0.0
_m = ob_frontenginebody_001.modifiers.new('Mirror', 'MIRROR')
_m.mirror_object = ob_mirrorref
ob_frontenginebody_002.parent = ob_frontenginebody
ob_frontenginebody_002.matrix_parent_inverse = Matrix(((0.9757, -0.2614, 0.0, 2.203), (2.794e-08, 9.686e-08, 1.443, 0.2886), (-0.3735, -1.394, 1.089e-07, -5.819), (0.0, 0.0, 0.0, 1.0)))
ob_frontenginebody_002.location = (-3.259, -3.737, -0.2)
ob_frontenginebody_002.rotation_euler = (1.571, 2.22e-16, -0.2618)
ob_frontenginebody_002.scale = (1.0, 0.7, 0.028)
ob_frontenginebody_002.lineart.crease_threshold = 0.0
_m = ob_frontenginebody_002.modifiers.new('Mirror', 'MIRROR')
_m.mirror_object = ob_mirrorref
ob_frontenginebody_003.parent = ob_frontenginebody
ob_frontenginebody_003.matrix_parent_inverse = Matrix(((0.9757, -0.2614, 0.0, 2.203), (2.794e-08, 9.686e-08, 1.443, 0.2886), (-0.3735, -1.394, 1.089e-07, -5.819), (0.0, 0.0, 0.0, 1.0)))
ob_frontenginebody_003.location = (-3.223, -3.601, -0.2)
ob_frontenginebody_003.rotation_euler = (1.571, 2.22e-16, -0.2618)
ob_frontenginebody_003.scale = (1.0, 0.7, 0.028)
ob_frontenginebody_003.lineart.crease_threshold = 0.0
_m = ob_frontenginebody_003.modifiers.new('Mirror', 'MIRROR')
_m.mirror_object = ob_mirrorref
ob_frontenginebody_004.parent = ob_frontenginebody
ob_frontenginebody_004.matrix_parent_inverse = Matrix(((0.9757, -0.2614, 0.0, 2.203), (2.794e-08, 9.686e-08, 1.443, 0.2886), (-0.3735, -1.394, 1.089e-07, -5.819), (0.0, 0.0, 0.0, 1.0)))
ob_frontenginebody_004.location = (-3.187, -3.466, -0.2)
ob_frontenginebody_004.rotation_euler = (1.571, 2.22e-16, -0.2618)
ob_frontenginebody_004.scale = (1.0, 0.7, 0.028)
ob_frontenginebody_004.lineart.crease_threshold = 0.0
_m = ob_frontenginebody_004.modifiers.new('Mirror', 'MIRROR')
_m.mirror_object = ob_mirrorref
ob_frontenginebody_008.parent = ob_frontenginebody
ob_frontenginebody_008.matrix_parent_inverse = Matrix(((0.9757, -0.2614, 0.0, 2.203), (2.794e-08, 9.686e-08, 1.443, 0.2886), (-0.3735, -1.394, 1.089e-07, -5.819), (0.0, 0.0, 0.0, 1.0)))
ob_frontenginebody_008.location = (-2.933, -2.52, -0.2)
ob_frontenginebody_008.rotation_euler = (1.571, 2.22e-16, -0.2618)
ob_frontenginebody_008.scale = (1.0, 0.7, 0.028)
ob_frontenginebody_008.lineart.crease_threshold = 0.0
_m = ob_frontenginebody_008.modifiers.new('Mirror', 'MIRROR')
_m.mirror_object = ob_mirrorref
ob_frontenginebody_007.parent = ob_frontenginebody
ob_frontenginebody_007.matrix_parent_inverse = Matrix(((0.9757, -0.2614, 0.0, 2.203), (2.794e-08, 9.686e-08, 1.443, 0.2886), (-0.3735, -1.394, 1.089e-07, -5.819), (0.0, 0.0, 0.0, 1.0)))
ob_frontenginebody_007.location = (-2.969, -2.655, -0.2)
ob_frontenginebody_007.rotation_euler = (1.571, 2.22e-16, -0.2618)
ob_frontenginebody_007.scale = (1.0, 0.7, 0.028)
ob_frontenginebody_007.lineart.crease_threshold = 0.0
_m = ob_frontenginebody_007.modifiers.new('Mirror', 'MIRROR')
_m.mirror_object = ob_mirrorref
ob_frontenginebody_006.parent = ob_frontenginebody
ob_frontenginebody_006.matrix_parent_inverse = Matrix(((0.9757, -0.2614, 0.0, 2.203), (2.794e-08, 9.686e-08, 1.443, 0.2886), (-0.3735, -1.394, 1.089e-07, -5.819), (0.0, 0.0, 0.0, 1.0)))
ob_frontenginebody_006.location = (-3.006, -2.79, -0.2)
ob_frontenginebody_006.rotation_euler = (1.571, 2.22e-16, -0.2618)
ob_frontenginebody_006.scale = (1.0, 0.7, 0.028)
ob_frontenginebody_006.lineart.crease_threshold = 0.0
_m = ob_frontenginebody_006.modifiers.new('Mirror', 'MIRROR')
_m.mirror_object = ob_mirrorref
ob_frontenginebody_005.parent = ob_frontenginebody
ob_frontenginebody_005.matrix_parent_inverse = Matrix(((0.9757, -0.2614, 0.0, 2.203), (2.794e-08, 9.686e-08, 1.443, 0.2886), (-0.3735, -1.394, 1.089e-07, -5.819), (0.0, 0.0, 0.0, 1.0)))
ob_frontenginebody_005.location = (-3.042, -2.925, -0.2)
ob_frontenginebody_005.rotation_euler = (1.571, 2.22e-16, -0.2618)
ob_frontenginebody_005.scale = (1.0, 0.7, 0.028)
ob_frontenginebody_005.lineart.crease_threshold = 0.0
_m = ob_frontenginebody_005.modifiers.new('Mirror', 'MIRROR')
_m.mirror_object = ob_mirrorref
ob_frontenginebody_009.parent = ob_frontenginebody
ob_frontenginebody_009.matrix_parent_inverse = Matrix(((0.9757, -0.2614, 0.0, 2.203), (2.794e-08, 9.686e-08, 1.443, 0.2886), (-0.3735, -1.394, 1.089e-07, -5.819), (0.0, 0.0, 0.0, 1.0)))
ob_frontenginebody_009.location = (-2.788, -1.979, -0.2)
ob_frontenginebody_009.rotation_euler = (1.571, 2.22e-16, -0.2618)
ob_frontenginebody_009.scale = (1.0, 0.7, 0.028)
ob_frontenginebody_009.lineart.crease_threshold = 0.0
_m = ob_frontenginebody_009.modifiers.new('Mirror', 'MIRROR')
_m.mirror_object = ob_mirrorref
ob_frontenginebody_010.parent = ob_frontenginebody
ob_frontenginebody_010.matrix_parent_inverse = Matrix(((0.9757, -0.2614, 0.0, 2.203), (2.794e-08, 9.686e-08, 1.443, 0.2886), (-0.3735, -1.394, 1.089e-07, -5.819), (0.0, 0.0, 0.0, 1.0)))
ob_frontenginebody_010.location = (-2.752, -1.843, -0.2)
ob_frontenginebody_010.rotation_euler = (1.571, 2.22e-16, -0.2618)
ob_frontenginebody_010.scale = (1.0, 0.7, 0.028)
ob_frontenginebody_010.lineart.crease_threshold = 0.0
_m = ob_frontenginebody_010.modifiers.new('Mirror', 'MIRROR')
_m.mirror_object = ob_mirrorref
ob_frontenginebody_011.parent = ob_frontenginebody
ob_frontenginebody_011.matrix_parent_inverse = Matrix(((0.9757, -0.2614, 0.0, 2.203), (2.794e-08, 9.686e-08, 1.443, 0.2886), (-0.3735, -1.394, 1.089e-07, -5.819), (0.0, 0.0, 0.0, 1.0)))
ob_frontenginebody_011.location = (-2.716, -1.708, -0.2)
ob_frontenginebody_011.rotation_euler = (1.571, 2.22e-16, -0.2618)
ob_frontenginebody_011.scale = (1.0, 0.7, 0.028)
ob_frontenginebody_011.lineart.crease_threshold = 0.0
_m = ob_frontenginebody_011.modifiers.new('Mirror', 'MIRROR')
_m.mirror_object = ob_mirrorref
ob_frontenginebody_012.parent = ob_frontenginebody
ob_frontenginebody_012.matrix_parent_inverse = Matrix(((0.9757, -0.2614, 0.0, 2.203), (2.794e-08, 9.686e-08, 1.443, 0.2886), (-0.3735, -1.394, 1.089e-07, -5.819), (0.0, 0.0, 0.0, 1.0)))
ob_frontenginebody_012.location = (-2.679, -1.573, -0.2)
ob_frontenginebody_012.rotation_euler = (1.571, 2.22e-16, -0.2618)
ob_frontenginebody_012.scale = (1.0, 0.7, 0.028)
ob_frontenginebody_012.lineart.crease_threshold = 0.0
_m = ob_frontenginebody_012.modifiers.new('Mirror', 'MIRROR')
_m.mirror_object = ob_mirrorref
ob_turret_mount.location = (-1.447, 2.0, 1.1)
ob_turret_mount.rotation_euler = (0.0, -0.0, 0.6283)
ob_turret_mount.scale = (0.5, 0.5, 0.5)
ob_turret_mount.lineart.crease_threshold = 0.0
_m = ob_turret_mount.modifiers.new('Mirror', 'MIRROR')
_m.mirror_object = ob_mirrorref
ob_rearenginebody.location = (-1.101, -6.342, -0.2)
ob_rearenginebody.rotation_euler = (1.571, 2.22e-16, -0.1745)
ob_rearenginebody.scale = (0.99, 0.693, 0.693)
ob_rearenginebody.lineart.crease_threshold = 0.0
_m = ob_rearenginebody.modifiers.new('Mirror', 'MIRROR')
_m.mirror_object = ob_mirrorref
ob_rearenginebody_012.parent = ob_rearenginebody
ob_rearenginebody_012.matrix_parent_inverse = Matrix(((0.9948, -0.1754, 1.443e-15, -0.01718), (2.328e-08, 1.043e-07, 1.443, 0.2886), (-0.2506, -1.421, 1.089e-07, -9.288), (0.0, 0.0, 0.0, 1.0)))
ob_rearenginebody_012.location = (-0.7849, -4.55, -0.2)
ob_rearenginebody_012.rotation_euler = (1.571, 2.22e-16, -0.1745)
ob_rearenginebody_012.scale = (1.0, 0.7, 0.028)
ob_rearenginebody_012.lineart.crease_threshold = 0.0
_m = ob_rearenginebody_012.modifiers.new('Mirror', 'MIRROR')
_m.mirror_object = ob_mirrorref
ob_rearenginebody_011.parent = ob_rearenginebody
ob_rearenginebody_011.matrix_parent_inverse = Matrix(((0.9948, -0.1754, 1.443e-15, -0.01718), (2.328e-08, 1.043e-07, 1.443, 0.2886), (-0.2506, -1.421, 1.089e-07, -9.288), (0.0, 0.0, 0.0, 1.0)))
ob_rearenginebody_011.location = (-0.8093, -4.687, -0.2)
ob_rearenginebody_011.rotation_euler = (1.571, 2.22e-16, -0.1745)
ob_rearenginebody_011.scale = (1.0, 0.7, 0.028)
ob_rearenginebody_011.lineart.crease_threshold = 0.0
_m = ob_rearenginebody_011.modifiers.new('Mirror', 'MIRROR')
_m.mirror_object = ob_mirrorref
ob_rearenginebody_010.parent = ob_rearenginebody
ob_rearenginebody_010.matrix_parent_inverse = Matrix(((0.9948, -0.1754, 1.443e-15, -0.01718), (2.328e-08, 1.043e-07, 1.443, 0.2886), (-0.2506, -1.421, 1.089e-07, -9.288), (0.0, 0.0, 0.0, 1.0)))
ob_rearenginebody_010.location = (-0.8336, -4.825, -0.2)
ob_rearenginebody_010.rotation_euler = (1.571, 2.22e-16, -0.1745)
ob_rearenginebody_010.scale = (1.0, 0.7, 0.028)
ob_rearenginebody_010.lineart.crease_threshold = 0.0
_m = ob_rearenginebody_010.modifiers.new('Mirror', 'MIRROR')
_m.mirror_object = ob_mirrorref
ob_rearenginebody_009.parent = ob_rearenginebody
ob_rearenginebody_009.matrix_parent_inverse = Matrix(((0.9948, -0.1754, 1.443e-15, -0.01718), (2.328e-08, 1.043e-07, 1.443, 0.2886), (-0.2506, -1.421, 1.089e-07, -9.288), (0.0, 0.0, 0.0, 1.0)))
ob_rearenginebody_009.location = (-0.8579, -4.963, -0.2)
ob_rearenginebody_009.rotation_euler = (1.571, 2.22e-16, -0.1745)
ob_rearenginebody_009.scale = (1.0, 0.7, 0.028)
ob_rearenginebody_009.lineart.crease_threshold = 0.0
_m = ob_rearenginebody_009.modifiers.new('Mirror', 'MIRROR')
_m.mirror_object = ob_mirrorref
ob_rearenginebody_008.parent = ob_rearenginebody
ob_rearenginebody_008.matrix_parent_inverse = Matrix(((0.9948, -0.1754, 1.443e-15, -0.01718), (2.328e-08, 1.043e-07, 1.443, 0.2886), (-0.2506, -1.421, 1.089e-07, -9.288), (0.0, 0.0, 0.0, 1.0)))
ob_rearenginebody_008.location = (-1.028, -5.928, -0.2)
ob_rearenginebody_008.rotation_euler = (1.571, 2.22e-16, -0.1745)
ob_rearenginebody_008.scale = (1.0, 0.7, 0.028)
ob_rearenginebody_008.lineart.crease_threshold = 0.0
_m = ob_rearenginebody_008.modifiers.new('Mirror', 'MIRROR')
_m.mirror_object = ob_mirrorref
ob_rearenginebody_007.parent = ob_rearenginebody
ob_rearenginebody_007.matrix_parent_inverse = Matrix(((0.9948, -0.1754, 1.443e-15, -0.01718), (2.328e-08, 1.043e-07, 1.443, 0.2886), (-0.2506, -1.421, 1.089e-07, -9.288), (0.0, 0.0, 0.0, 1.0)))
ob_rearenginebody_007.location = (-1.004, -5.79, -0.2)
ob_rearenginebody_007.rotation_euler = (1.571, 2.22e-16, -0.1745)
ob_rearenginebody_007.scale = (1.0, 0.7, 0.028)
ob_rearenginebody_007.lineart.crease_threshold = 0.0
_m = ob_rearenginebody_007.modifiers.new('Mirror', 'MIRROR')
_m.mirror_object = ob_mirrorref
ob_rearenginebody_006.parent = ob_rearenginebody
ob_rearenginebody_006.matrix_parent_inverse = Matrix(((0.9948, -0.1754, 1.443e-15, -0.01718), (2.328e-08, 1.043e-07, 1.443, 0.2886), (-0.2506, -1.421, 1.089e-07, -9.288), (0.0, 0.0, 0.0, 1.0)))
ob_rearenginebody_006.location = (-0.9794, -5.653, -0.2)
ob_rearenginebody_006.rotation_euler = (1.571, 2.22e-16, -0.1745)
ob_rearenginebody_006.scale = (1.0, 0.7, 0.028)
ob_rearenginebody_006.lineart.crease_threshold = 0.0
_m = ob_rearenginebody_006.modifiers.new('Mirror', 'MIRROR')
_m.mirror_object = ob_mirrorref
ob_rearenginebody_005.parent = ob_rearenginebody
ob_rearenginebody_005.matrix_parent_inverse = Matrix(((0.9948, -0.1754, 1.443e-15, -0.01718), (2.328e-08, 1.043e-07, 1.443, 0.2886), (-0.2506, -1.421, 1.089e-07, -9.288), (0.0, 0.0, 0.0, 1.0)))
ob_rearenginebody_005.location = (-0.9551, -5.515, -0.2)
ob_rearenginebody_005.rotation_euler = (1.571, 2.22e-16, -0.1745)
ob_rearenginebody_005.scale = (1.0, 0.7, 0.028)
ob_rearenginebody_005.lineart.crease_threshold = 0.0
_m = ob_rearenginebody_005.modifiers.new('Mirror', 'MIRROR')
_m.mirror_object = ob_mirrorref
ob_rearenginebody_004.parent = ob_rearenginebody
ob_rearenginebody_004.matrix_parent_inverse = Matrix(((0.9948, -0.1754, 1.443e-15, -0.01718), (2.328e-08, 1.043e-07, 1.443, 0.2886), (-0.2506, -1.421, 1.089e-07, -9.288), (0.0, 0.0, 0.0, 1.0)))
ob_rearenginebody_004.location = (-1.125, -6.48, -0.2)
ob_rearenginebody_004.rotation_euler = (1.571, 2.22e-16, -0.1745)
ob_rearenginebody_004.scale = (1.0, 0.7, 0.028)
ob_rearenginebody_004.lineart.crease_threshold = 0.0
_m = ob_rearenginebody_004.modifiers.new('Mirror', 'MIRROR')
_m.mirror_object = ob_mirrorref
ob_rearenginebody_003.parent = ob_rearenginebody
ob_rearenginebody_003.matrix_parent_inverse = Matrix(((0.9948, -0.1754, 1.443e-15, -0.01718), (2.328e-08, 1.043e-07, 1.443, 0.2886), (-0.2506, -1.421, 1.089e-07, -9.288), (0.0, 0.0, 0.0, 1.0)))
ob_rearenginebody_003.location = (-1.15, -6.618, -0.2)
ob_rearenginebody_003.rotation_euler = (1.571, 2.22e-16, -0.1745)
ob_rearenginebody_003.scale = (1.0, 0.7, 0.028)
ob_rearenginebody_003.lineart.crease_threshold = 0.0
_m = ob_rearenginebody_003.modifiers.new('Mirror', 'MIRROR')
_m.mirror_object = ob_mirrorref
ob_rearenginebody_002.parent = ob_rearenginebody
ob_rearenginebody_002.matrix_parent_inverse = Matrix(((0.9948, -0.1754, 1.443e-15, -0.01718), (2.328e-08, 1.043e-07, 1.443, 0.2886), (-0.2506, -1.421, 1.089e-07, -9.288), (0.0, 0.0, 0.0, 1.0)))
ob_rearenginebody_002.location = (-1.174, -6.756, -0.2)
ob_rearenginebody_002.rotation_euler = (1.571, 2.22e-16, -0.1745)
ob_rearenginebody_002.scale = (1.0, 0.7, 0.028)
ob_rearenginebody_002.lineart.crease_threshold = 0.0
_m = ob_rearenginebody_002.modifiers.new('Mirror', 'MIRROR')
_m.mirror_object = ob_mirrorref
ob_rearenginebody_001.parent = ob_rearenginebody
ob_rearenginebody_001.matrix_parent_inverse = Matrix(((0.9948, -0.1754, 1.443e-15, -0.01718), (2.328e-08, 1.043e-07, 1.443, 0.2886), (-0.2506, -1.421, 1.089e-07, -9.288), (0.0, 0.0, 0.0, 1.0)))
ob_rearenginebody_001.location = (-1.198, -6.893, -0.2)
ob_rearenginebody_001.rotation_euler = (1.571, 2.22e-16, -0.1745)
ob_rearenginebody_001.scale = (1.0, 0.7, 0.028)
ob_rearenginebody_001.lineart.crease_threshold = 0.0
_m = ob_rearenginebody_001.modifiers.new('Mirror', 'MIRROR')
_m.mirror_object = ob_mirrorref
ob_cockpitwindow.location = (0.0, 6.5, 0.9496)
ob_cockpitwindow.scale = (0.4458, 0.4, 0.4)
ob_cockpitwindow.lineart.crease_threshold = 0.0
_m = ob_cockpitwindow.modifiers.new('Bevel', 'BEVEL')
_m.width = 0.137
_m.width_pct = 0.137
_m.segments = 2
_m.limit_method = 'NONE'
_m.profile = 0.4573
_m.spread = 0.0
ob_wingplume2.location = (-3.0, -1.0, 1.0)
ob_wingplume2.rotation_euler = (0.4363, 1.571, 0.0)
ob_wingplume2.lineart.crease_threshold = 0.0
_m = ob_wingplume2.modifiers.new('Bevel', 'BEVEL')
_m.segments = 2
_m.limit_method = 'NONE'
_m.spread = 0.0
_m = ob_wingplume2.modifiers.new('Mirror', 'MIRROR')
_m.mirror_object = ob_mirrorref
ob_wingplume1.location = (-3.0, -0.5, 1.0)
ob_wingplume1.rotation_euler = (0.9599, 1.571, 0.0)
ob_wingplume1.lineart.crease_threshold = 0.0
_m = ob_wingplume1.modifiers.new('Bevel', 'BEVEL')
_m.segments = 2
_m.limit_method = 'NONE'
_m.spread = 0.0
_m = ob_wingplume1.modifiers.new('Mirror', 'MIRROR')
_m.mirror_object = ob_mirrorref
ob_wing4.location = (-3.0, 0.0, 1.5)
ob_wing4.rotation_euler = (1.344e-07, 1.047, -1.047)
ob_wing4.scale = (1.3, 1.3, 1.3)
ob_wing4.lineart.crease_threshold = 0.0
_m = ob_wing4.modifiers.new('Bevel', 'BEVEL')
_m.limit_method = 'NONE'
_m.spread = 0.0
_m = ob_wing4.modifiers.new('Mirror', 'MIRROR')
_m.mirror_object = ob_mirrorref
ob_wing3.location = (-2.0, 0.0, 1.0)
ob_wing3.rotation_euler = (-3.244e-07, -2.356, -0.7854)
ob_wing3.scale = (1.3, 1.3, 1.3)
ob_wing3.lineart.crease_threshold = 0.0
_m = ob_wing3.modifiers.new('Bevel', 'BEVEL')
_m.limit_method = 'NONE'
_m.spread = 0.0
_m = ob_wing3.modifiers.new('Mirror', 'MIRROR')
_m.mirror_object = ob_mirrorref
ob_wing1.location = (-1.0, -1.0, 0.0)
ob_wing1.rotation_euler = (-0.1325, -0.06152, -0.3759)
ob_wing1.lineart.crease_threshold = 0.0
_m = ob_wing1.modifiers.new('Bevel', 'BEVEL')
_m.limit_method = 'NONE'
_m.spread = 0.0
_m = ob_wing1.modifiers.new('Mirror', 'MIRROR')
_m.mirror_object = ob_mirrorref
ob_wingfeather1.location = (-2.0, 0.5, 1.0)
ob_wingfeather1.rotation_euler = (1.344e-07, 1.047, 2.327e-07)
ob_wingfeather1.lineart.crease_threshold = 0.0
_m = ob_wingfeather1.modifiers.new('Bevel', 'BEVEL')
_m.segments = 2
_m.limit_method = 'NONE'
_m.spread = 0.0
_m = ob_wingfeather1.modifiers.new('Mirror', 'MIRROR')
_m.mirror_object = ob_mirrorref
ob_wing2.location = (-2.0, 0.0, 1.0)
ob_wing2.rotation_euler = (8.623e-09, 0.3491, -0.3491)
ob_wing2.scale = (1.3, 1.3, 1.3)
ob_wing2.lineart.crease_threshold = 0.0
_m = ob_wing2.modifiers.new('Bevel', 'BEVEL')
_m.limit_method = 'NONE'
_m.spread = 0.0
_m = ob_wing2.modifiers.new('Mirror', 'MIRROR')
_m.mirror_object = ob_mirrorref
ob_tailfeather2.location = (0.0, -3.0, 0.5619)
ob_tailfeather2.rotation_euler = (4.103e-08, -0.6981, -0.6981)
ob_tailfeather2.lineart.crease_threshold = 0.0
_m = ob_tailfeather2.modifiers.new('Bevel', 'BEVEL')
_m.limit_method = 'NONE'
_m.spread = 0.0
_m = ob_tailfeather2.modifiers.new('Mirror', 'MIRROR')
_m.mirror_object = ob_mirrorref
ob_tailfeather1.location = (0.0, -3.0, 0.5)
ob_tailfeather1.rotation_euler = (8.623e-09, -0.3491, -0.3491)
ob_tailfeather1.scale = (1.1, 1.1, 1.1)
ob_tailfeather1.lineart.crease_threshold = 0.0
_m = ob_tailfeather1.modifiers.new('Mirror', 'MIRROR')
_m.mirror_object = ob_mirrorref
ob_tail2.location = (0.0, -3.448, 0.1383)
ob_tail2.rotation_euler = (-0.1451, -0.0, 0.0)
ob_tail2.scale = (1.1, 1.1, 1.1)
ob_tail2.lineart.crease_threshold = 0.0
_m = ob_tail2.modifiers.new('Bevel', 'BEVEL')
_m.limit_method = 'NONE'
_m.spread = 0.0
ob_tail1.location = (0.0, -2.0, 1.0)
ob_tail1.rotation_euler = (-1.344e-07, -1.571, 0.0)
ob_tail1.lineart.crease_threshold = 0.0
_m = ob_tail1.modifiers.new('Bevel', 'BEVEL')
_m.segments = 2
_m.limit_method = 'NONE'
_m.spread = 0.0
ob_bodyfeather2.location = (0.0, -1.0, 1.0)
ob_bodyfeather2.rotation_euler = (-3.244e-07, -2.356, -0.1745)
ob_bodyfeather2.lineart.crease_threshold = 0.0
_m = ob_bodyfeather2.modifiers.new('Bevel', 'BEVEL')
_m.limit_method = 'NONE'
_m.spread = 0.0
_m = ob_bodyfeather2.modifiers.new('Mirror', 'MIRROR')
_m.mirror_object = ob_mirrorref
ob_bodyfeather1.location = (-0.4, 0.0, 1.0)
ob_bodyfeather1.rotation_euler = (0.0, -0.0, -0.3491)
ob_bodyfeather1.lineart.crease_threshold = 0.0
_m = ob_bodyfeather1.modifiers.new('Bevel', 'BEVEL')
_m.limit_method = 'NONE'
_m.spread = 0.0
_m = ob_bodyfeather1.modifiers.new('Mirror', 'MIRROR')
_m.mirror_object = ob_mirrorref
ob_body.location = (0.0, -4.0, 0.5)
ob_body.rotation_euler = (0.0, -0.0, -3.142)
ob_body.scale = (1.6, 1.6, 1.6)
ob_body.lineart.crease_threshold = 0.0
_m = ob_body.modifiers.new('Bevel', 'BEVEL')
_m.limit_method = 'NONE'
_m.spread = 0.0
ob_neck.location = (0.0, 3.0, 0.0)
ob_neck.scale = (1.4, 1.4, 1.4)
ob_neck.lineart.crease_threshold = 0.0
_m = ob_neck.modifiers.new('Bevel', 'BEVEL')
_m.limit_method = 'NONE'
_m.spread = 0.0
ob_cockpit.location = (0.0, 4.0, 0.4)
ob_cockpit.rotation_euler = (0.0, -0.0, -3.142)
ob_cockpit.scale = (1.4, 1.4, 1.4)
ob_cockpit.lineart.crease_threshold = 0.0
_m = ob_cockpit.modifiers.new('Bevel', 'BEVEL')
_m.limit_method = 'NONE'
_m.spread = 0.0
ob_neck3.location = (0.0, 2.0, 1.0)
ob_neck3.rotation_euler = (-1.344e-07, 1.571, 0.0)
ob_neck3.lineart.crease_threshold = 0.0
_m = ob_neck3.modifiers.new('Bevel', 'BEVEL')
_m.segments = 2
_m.limit_method = 'NONE'
_m.spread = 0.0
ob_headplumage.location = (0.0, 5.0, 1.0)
ob_headplumage.rotation_euler = (-1.344e-07, 1.571, 0.0)
ob_headplumage.lineart.crease_threshold = 0.0
_m = ob_headplumage.modifiers.new('Bevel', 'BEVEL')
_m.segments = 2
_m.limit_method = 'NONE'
_m.spread = 0.0
ob_neck2.location = (0.0, 3.0, 0.7)
ob_neck2.lineart.crease_threshold = 0.0
_m = ob_neck2.modifiers.new('Bevel', 'BEVEL')
_m.limit_method = 'NONE'
_m.spread = 0.0
ob_cockpitrearfeather.location = (-0.3, 6.0, 1.0)
ob_cockpitrearfeather.rotation_euler = (-4.031e-07, -2.094, 2.327e-07)
ob_cockpitrearfeather.lineart.crease_threshold = 0.0
_m = ob_cockpitrearfeather.modifiers.new('Bevel', 'BEVEL')
_m.segments = 2
_m.limit_method = 'NONE'
_m.spread = 0.0
_m = ob_cockpitrearfeather.modifiers.new('Mirror', 'MIRROR')
_m.mirror_object = ob_mirrorref
ob_neckfeather1.location = (0.0, 4.0, 0.92)
ob_neckfeather1.rotation_euler = (3.142, 1.047, -0.3491)
ob_neckfeather1.scale = (-1.0, -1.0, -1.0)
ob_neckfeather1.lineart.crease_threshold = 0.0
_m = ob_neckfeather1.modifiers.new('Bevel', 'BEVEL')
_m.limit_method = 'NONE'
_m.spread = 0.0
_m = ob_neckfeather1.modifiers.new('Mirror', 'MIRROR')
_m.mirror_object = ob_mirrorref
ob_neckfeather2.location = (0.0, 4.0, 0.92)
ob_neckfeather2.rotation_euler = (3.142, 0.5236, -0.7854)
ob_neckfeather2.scale = (-1.0, -1.0, -1.0)
ob_neckfeather2.lineart.crease_threshold = 0.0
_m = ob_neckfeather2.modifiers.new('Bevel', 'BEVEL')
_m.limit_method = 'NONE'
_m.spread = 0.0
_m = ob_neckfeather2.modifiers.new('Mirror', 'MIRROR')
_m.mirror_object = ob_mirrorref
ob_neckfeather4.location = (0.0, 3.0, 0.82)
ob_neckfeather4.rotation_euler = (3.142, -1.237e-07, -0.9599)
ob_neckfeather4.scale = (-1.0, -1.0, 1.0)
ob_neckfeather4.lineart.crease_threshold = 0.0
_m = ob_neckfeather4.modifiers.new('Bevel', 'BEVEL')
_m.limit_method = 'NONE'
_m.spread = 0.0
_m = ob_neckfeather4.modifiers.new('Mirror', 'MIRROR')
_m.mirror_object = ob_mirrorref
ob_cockpitshoulderfeather.location = (0.0, 5.0, 1.202)
ob_cockpitshoulderfeather.rotation_euler = (3.142, -1.157e-07, -0.8727)
ob_cockpitshoulderfeather.scale = (-0.7, -0.7, 0.7)
ob_cockpitshoulderfeather.lineart.crease_threshold = 0.0
_m = ob_cockpitshoulderfeather.modifiers.new('Bevel', 'BEVEL')
_m.limit_method = 'NONE'
_m.spread = 0.0
_m = ob_cockpitshoulderfeather.modifiers.new('Mirror', 'MIRROR')
_m.mirror_object = ob_mirrorref
ob_neckfeather3.location = (0.0, 4.205, 0.947)
ob_neckfeather3.rotation_euler = (3.142, -0.5236, -0.9599)
ob_neckfeather3.scale = (-1.0, -1.0, -1.0)
ob_neckfeather3.lineart.crease_threshold = 0.0
_m = ob_neckfeather3.modifiers.new('Bevel', 'BEVEL')
_m.limit_method = 'NONE'
_m.spread = 0.0
_m = ob_neckfeather3.modifiers.new('Mirror', 'MIRROR')
_m.mirror_object = ob_mirrorref
ob_sun.location = (15.0, 13.0, 18.0)
ob_sun.rotation_euler = (2.079e-08, 1.134, 0.8727)
ob_sun.lineart.crease_threshold = 0.0
ob_camera.location = (0.0, 0.0, 30.0)
ob_camera.lock_rotations_4d = False
ob_camera.empty_display_type = 'ARROWS'
ob_camera.color = (0.0, 0.0, 0.0, 0.0)
ob_camera.hide_viewport = True
ob_camera.display_type = 'WIRE'
ob_camera.lineart.crease_threshold = 0.0

# ---- collection membership
col_collection_1.objects.link(ob_turret_mount_004)
col_collection_1.objects.link(ob_turret_mount_003)
col_collection_1.objects.link(ob_mirrorref)
col_collection_1.objects.link(ob_cockpitnosefin_009)
col_collection_1.objects.link(ob_cockpitnosefin_008)
col_collection_1.objects.link(ob_cockpitnosefin_007)
col_collection_1.objects.link(ob_cockpitnosefin_006)
col_collection_1.objects.link(ob_cockpitnosefin_005)
col_collection_1.objects.link(ob_cockpitnosefin_004)
col_collection_1.objects.link(ob_cockpitnosefin_003)
col_collection_1.objects.link(ob_cockpitnosefinlarge)
col_collection_1.objects.link(ob_cockpitnosefin_002)
col_collection_1.objects.link(ob_tailspike1_001)
col_collection_1.objects.link(ob_tailspike2)
col_collection_1.objects.link(ob_tailspike1)
col_collection_1.objects.link(ob_turret_mount_002)
col_collection_1.objects.link(ob_turret_mount_001)
col_collection_1.objects.link(ob_frontgunmount2)
col_collection_1.objects.link(ob_frontgunbarrel2)
col_collection_1.objects.link(ob_point_002)
col_collection_1.objects.link(ob_point_001)
col_collection_1.objects.link(ob_point)
col_collection_1.objects.link(ob_frontgunmount)
col_collection_1.objects.link(ob_frontgunbarrel)
col_collection_1.objects.link(ob_reargunmount)
col_collection_1.objects.link(ob_reargunbarrel)
col_collection_1.objects.link(ob_frontenginebody)
col_collection_1.objects.link(ob_frontenginebody_001)
col_collection_1.objects.link(ob_frontenginebody_002)
col_collection_1.objects.link(ob_frontenginebody_003)
col_collection_1.objects.link(ob_frontenginebody_004)
col_collection_1.objects.link(ob_frontenginebody_008)
col_collection_1.objects.link(ob_frontenginebody_007)
col_collection_1.objects.link(ob_frontenginebody_006)
col_collection_1.objects.link(ob_frontenginebody_005)
col_collection_1.objects.link(ob_frontenginebody_009)
col_collection_1.objects.link(ob_frontenginebody_010)
col_collection_1.objects.link(ob_frontenginebody_011)
col_collection_1.objects.link(ob_frontenginebody_012)
col_collection_1.objects.link(ob_turret_mount)
col_collection_1.objects.link(ob_rearenginebody)
col_collection_1.objects.link(ob_rearenginebody_012)
col_collection_1.objects.link(ob_rearenginebody_011)
col_collection_1.objects.link(ob_rearenginebody_010)
col_collection_1.objects.link(ob_rearenginebody_009)
col_collection_1.objects.link(ob_rearenginebody_008)
col_collection_1.objects.link(ob_rearenginebody_007)
col_collection_1.objects.link(ob_rearenginebody_006)
col_collection_1.objects.link(ob_rearenginebody_005)
col_collection_1.objects.link(ob_rearenginebody_004)
col_collection_1.objects.link(ob_rearenginebody_003)
col_collection_1.objects.link(ob_rearenginebody_002)
col_collection_1.objects.link(ob_rearenginebody_001)
col_collection_1.objects.link(ob_cockpitwindow)
col_collection_1.objects.link(ob_wingplume2)
col_collection_1.objects.link(ob_wingplume1)
col_collection_1.objects.link(ob_wing4)
col_collection_1.objects.link(ob_wing3)
col_collection_1.objects.link(ob_wing1)
col_collection_1.objects.link(ob_wingfeather1)
col_collection_1.objects.link(ob_wing2)
col_collection_1.objects.link(ob_tailfeather2)
col_collection_1.objects.link(ob_tailfeather1)
col_collection_1.objects.link(ob_tail2)
col_collection_1.objects.link(ob_tail1)
col_collection_1.objects.link(ob_bodyfeather2)
col_collection_1.objects.link(ob_bodyfeather1)
col_collection_1.objects.link(ob_body)
col_collection_1.objects.link(ob_neck)
col_collection_1.objects.link(ob_cockpit)
col_collection_1.objects.link(ob_neck3)
col_collection_1.objects.link(ob_headplumage)
col_collection_1.objects.link(ob_neck2)
col_collection_1.objects.link(ob_cockpitrearfeather)
col_collection_1.objects.link(ob_neckfeather1)
col_collection_1.objects.link(ob_neckfeather2)
col_collection_1.objects.link(ob_neckfeather4)
col_collection_1.objects.link(ob_cockpitshoulderfeather)
col_collection_1.objects.link(ob_neckfeather3)
col_collection_1.objects.link(ob_sun)
col_collection_1.objects.link(ob_camera)

# ---- scene / render settings (as saved in the file)
scene.camera = ob_camera
scene.frame_start = 1; scene.frame_end = 1; scene.frame_set(1)
scene.render.engine = 'BLENDER_EEVEE_NEXT'
scene.render.image_settings.compression = 90
scene.render.resolution_x = 4000
scene.render.resolution_y = 4000
scene.render.resolution_percentage = 50
scene.render.dither_intensity = 0.01
scene.render.film_transparent = True
scene.render.border_min_y = 0.0009787
scene.render.border_max_y = 0.9949
scene.cycles.use_denoising = False
scene.cycles.samples = 10
scene.cycles.sampling_pattern = 'TABULATED_SOBOL'
scene.cycles.light_sampling_threshold = 0.0
scene.cycles.use_adaptive_sampling = False
scene.cycles.use_light_tree = False
scene.cycles.blur_glossy = 0.0
scene.cycles.volume_bounces = 1
scene.cycles.pixel_filter_type = 'GAUSSIAN'
scene.cycles.sample_clamp_indirect = 0.0
scene.view_settings.view_transform = 'Standard'
bpy.context.view_layer.update()
